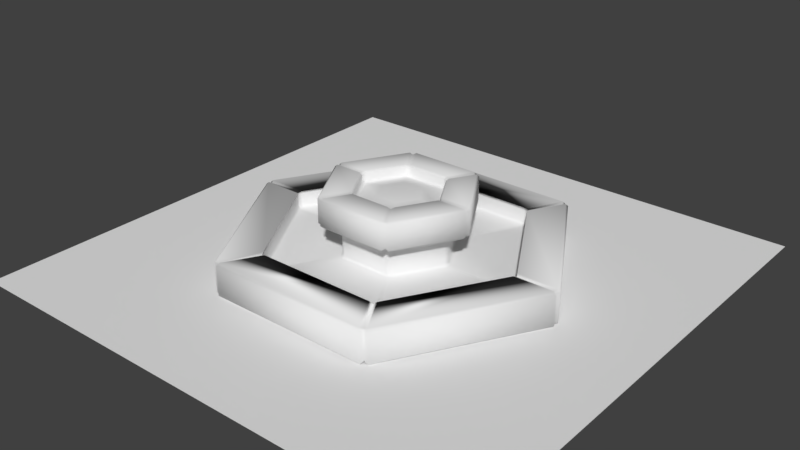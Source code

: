 # Source: school.blend  (saved by Blender 2.78.0; exported with 4.5.12 LTS)
import bpy
from mathutils import Matrix  # noqa: F401  (used for matrix-valued properties, if any)

bpy.ops.wm.read_factory_settings(use_empty=True)
scene = bpy.context.scene
scene.name = 'Scene'

# ---- collections
col_collection_1 = bpy.data.collections.new('Collection 1'); scene.collection.children.link(col_collection_1)

# ---- materials (node trees are filled in below, after node groups)
mat_fountain = bpy.data.materials.new('fountain')
mat_fountain.alpha_threshold = 0.0
mat_fountain.use_transparent_shadow = False
mat_fountain.roughness = 0.5

# ---- material node trees

# ---- world
world_world = bpy.data.worlds.new('World'); scene.world = world_world
world_world.color = (0.05088, 0.05088, 0.05088)
world_world.use_sun_shadow = False
world_world.sun_shadow_jitter_overblur = 0.0
world_world.cycles.sampling_method = 'MANUAL'

# ---- meshes
me_plane = bpy.data.meshes.new('Plane')
me_plane.from_pydata([(-1.0, -1.0, 0.0), (1.0, -1.0, 0.0), (-1.0, 1.0, 0.0), (1.0, 1.0, 0.0)], [], [(0, 1, 3, 2)])
me_plane.use_remesh_preserve_volume = False
me_plane.use_remesh_preserve_attributes = False
me_plane.use_mirror_vertex_groups = False
me_plane.update()
me_cylinder = bpy.data.meshes.new('Cylinder')
me_cylinder.from_pydata([(0.3327, 0.1921, 0.9764), (2.061e-07, 0.3842, 0.9764), (0.3327, -0.1921, 0.9764), (3.564e-08, -0.3842, 0.9764), (-0.3327, -0.1921, 0.9764), (-0.3327, 0.1921, 0.9764), (7.674e-08, 0.9547, 0.6288), (2.14e-08, 2.245, 0.28), (1.673e-07, 0.7763, 1.043), (1.639e-07, 0.8178, 1.079), (1.17e-07, 1.254, 1.079), (1.136e-07, 1.296, 1.043), (1.17e-07, 1.296, 0.6648), (1.136e-07, 1.254, 0.6288), (7.078e-08, 0.9437, 0.04), (6.706e-08, 0.9899, 0.001582), (2.475e-08, 2.204, 0.002091), (2.14e-08, 2.246, 0.046), (2.14e-08, 2.246, 0.244), (2.475e-08, 2.246, 0.28), (1.283e-09, 2.884, 0.28), (1.283e-09, 2.925, 0.244), (1.283e-09, 2.925, -0.224), (-2.07e-09, 2.884, -0.26), (1.74e-07, 0.7763, 0.9348), (-0.8268, 0.4773, 0.6288), (-1.944, 1.123, 0.28), (-0.7083, 0.4089, 1.079), (-0.6723, 0.3881, 1.043), (-1.122, 0.6479, 1.043), (-1.086, 0.6271, 1.079), (-1.086, 0.6271, 0.6288), (-1.122, 0.6479, 0.6648), (-0.8573, 0.4949, 0.001582), (-0.8173, 0.4719, 0.04), (-1.945, 1.123, 0.046), (-1.909, 1.102, 0.002091), (-1.945, 1.123, 0.28), (-1.945, 1.123, 0.244), (-2.533, 1.463, 0.244), (-2.497, 1.442, 0.28), (-2.497, 1.442, -0.26), (-2.533, 1.463, -0.224), (-0.6723, 0.3881, 0.9348), (-0.8268, -0.4773, 0.6288), (-1.944, -1.123, 0.28), (-0.7083, -0.4089, 1.079), (-0.6723, -0.3881, 1.043), (-1.122, -0.6479, 1.043), (-1.086, -0.6271, 1.079), (-1.086, -0.6271, 0.6288), (-1.122, -0.6479, 0.6648), (-0.8573, -0.4949, 0.001582), (-0.8173, -0.4719, 0.04), (-1.945, -1.123, 0.046), (-1.909, -1.102, 0.002091), (-1.945, -1.123, 0.28), (-1.945, -1.123, 0.244), (-2.533, -1.463, 0.244), (-2.497, -1.442, 0.28), (-2.497, -1.442, -0.26), (-2.533, -1.463, -0.224), (-0.6723, -0.3881, 0.9348), (-8.522e-09, -0.9547, 0.6288), (-1.818e-07, -2.245, 0.28), (3.842e-08, -0.8178, 1.079), (3.842e-08, -0.7763, 1.043), (1.537e-09, -1.296, 1.043), (8.242e-09, -1.254, 1.079), (1.537e-09, -1.254, 0.6288), (4.889e-09, -1.296, 0.6648), (-3.725e-09, -0.9899, 0.001582), (7.451e-09, -0.9437, 0.04), (-1.784e-07, -2.246, 0.046), (-1.683e-07, -2.204, 0.002091), (-1.75e-07, -2.246, 0.28), (-1.75e-07, -2.246, 0.244), (-2.522e-07, -2.925, 0.244), (-2.488e-07, -2.884, 0.28), (-2.387e-07, -2.884, -0.26), (-2.555e-07, -2.925, -0.224), (3.842e-08, -0.7763, 0.9348), (0.8268, -0.4773, 0.6288), (1.944, -1.123, 0.28), (0.7083, -0.4089, 1.079), (0.6723, -0.3881, 1.043), (1.122, -0.6479, 1.043), (1.086, -0.6271, 1.079), (1.086, -0.6271, 0.6288), (1.122, -0.6479, 0.6648), (0.8573, -0.4949, 0.001582), (0.8173, -0.4719, 0.04), (1.945, -1.123, 0.046), (1.909, -1.102, 0.002091), (1.945, -1.123, 0.28), (0.6343, 0.3662, 0.9088), (1.945, -1.123, 0.244), (2.533, -1.463, 0.244), (1.702e-07, 0.7324, 0.9088), (0.6343, -0.3662, 0.9088), (2.497, -1.442, 0.28), (3.564e-08, -0.7324, 0.9088), (2.497, -1.442, -0.26), (-0.6343, -0.3662, 0.9088), (2.533, -1.463, -0.224), (-0.6343, 0.3662, 0.9088), (0.6723, -0.3881, 0.9348), (-0.05694, 2.213, 0.3), (0.05694, 2.213, 0.3), (1.888, 1.156, 0.3), (1.945, 1.057, 0.3), (1.945, -1.057, 0.3), (1.888, -1.156, 0.3), (0.05694, -2.213, 0.3), (-0.05694, -2.213, 0.3), (-1.888, -1.156, 0.3), (-1.945, -1.057, 0.3), (-1.945, 1.057, 0.3), (-1.888, 1.156, 0.3), (0.7896, 0.5198, 0.6), (0.845, 0.4239, 0.6), (-0.05541, 0.9437, 0.6), (0.05541, 0.9437, 0.6), (0.845, -0.4239, 0.6), (0.7896, -0.5198, 0.6), (0.05541, -0.9437, 0.6), (-0.05541, -0.9437, 0.6), (-0.7896, -0.5198, 0.6), (-0.845, -0.4239, 0.6), (-0.845, 0.4239, 0.6), (-0.7896, 0.5198, 0.6), (-0.05388, 2.923, -0.3), (0.05388, 2.923, -0.3), (-0.05388, 2.969, -0.26), (0.05388, 2.969, -0.26), (2.504, 1.508, -0.3), (2.558, 1.415, -0.3), (2.544, 1.531, -0.26), (2.598, 1.438, -0.26), (2.558, -1.415, -0.3), (2.504, -1.508, -0.3), (2.598, -1.438, -0.26), (2.544, -1.531, -0.26), (0.05388, -2.923, -0.3), (-0.05388, -2.923, -0.3), (0.05388, -2.969, -0.26), (-0.05388, -2.969, -0.26), (-2.504, -1.508, -0.3), (-2.558, -1.415, -0.3), (-2.544, -1.531, -0.26), (-2.598, -1.438, -0.26), (-2.558, 1.415, -0.3), (-2.504, 1.508, -0.3), (-2.598, 1.438, -0.26), (-2.544, 1.531, -0.26), (2.504, 1.508, 0.3), (2.558, 1.415, 0.3), (2.598, 1.438, 0.26), (2.544, 1.531, 0.26), (0.05388, 2.969, 0.26), (-0.05388, 2.969, 0.26), (-0.05388, 2.923, 0.3), (0.05388, 2.923, 0.3), (2.558, -1.415, 0.3), (2.504, -1.508, 0.3), (2.544, -1.531, 0.26), (2.598, -1.438, 0.26), (0.05388, -2.923, 0.3), (-0.05388, -2.923, 0.3), (-0.05388, -2.969, 0.26), (0.05388, -2.969, 0.26), (-2.504, -1.508, 0.3), (-2.558, -1.415, 0.3), (-2.598, -1.438, 0.26), (-2.544, -1.531, 0.26), (-2.558, 1.415, 0.3), (-2.504, 1.508, 0.3), (-2.544, 1.531, 0.26), (-2.598, 1.438, 0.26), (1.89, 1.155, 0.26), (1.945, 1.059, 0.26), (1.945, 1.059, 0.3), (1.89, 1.155, 0.3), (0.05541, 2.214, 0.3), (-0.05541, 2.214, 0.3), (-0.05541, 2.214, 0.26), (0.05541, 2.214, 0.26), (1.945, -1.059, 0.26), (1.89, -1.155, 0.26), (1.89, -1.155, 0.3), (1.945, -1.059, 0.3), (0.05541, -2.214, 0.26), (-0.05541, -2.214, 0.26), (-0.05541, -2.214, 0.3), (0.05541, -2.214, 0.3), (-1.89, -1.155, 0.26), (-1.945, -1.059, 0.26), (-1.945, -1.059, 0.3), (-1.89, -1.155, 0.3), (-1.945, 1.059, 0.26), (-1.89, 1.155, 0.26), (-1.89, 1.155, 0.3), (-1.945, 1.059, 0.3), (0.7896, 0.5198, 0.04), (0.845, 0.4239, 0.04), (0.885, 0.447, 0.001582), (0.8296, 0.5429, 0.001582), (0.05541, 0.9899, 0.001582), (-0.05541, 0.9899, 0.001582), (-0.05541, 0.9437, 0.04), (0.05541, 0.9437, 0.04), (0.845, -0.4239, 0.04), (0.7896, -0.5198, 0.04), (0.8296, -0.5429, 0.001582), (0.885, -0.447, 0.001582), (0.05541, -0.9437, 0.04), (-0.05541, -0.9437, 0.04), (-0.05541, -0.9899, 0.001582), (0.05541, -0.9899, 0.001582), (-0.7896, -0.5198, 0.04), (-0.845, -0.4239, 0.04), (-0.885, -0.447, 0.001582), (-0.8296, -0.5429, 0.001582), (-0.845, 0.4239, 0.04), (-0.7896, 0.5198, 0.04), (-0.8296, 0.5429, 0.001582), (-0.885, 0.447, 0.001582), (1.85, 1.132, 0.001582), (1.905, 1.036, 0.001582), (1.945, 1.059, 0.04), (1.89, 1.155, 0.04), (0.05541, 2.214, 0.04), (-0.05541, 2.214, 0.04), (-0.05541, 2.168, 0.001582), (0.05541, 2.168, 0.001582), (1.905, -1.036, 0.001582), (1.85, -1.132, 0.001582), (1.89, -1.155, 0.04), (1.945, -1.059, 0.04), (0.05541, -2.168, 0.001582), (-0.05541, -2.168, 0.001582), (-0.05541, -2.214, 0.04), (0.05541, -2.214, 0.04), (-1.85, -1.132, 0.001582), (-1.905, -1.036, 0.001582), (-1.945, -1.059, 0.04), (-1.89, -1.155, 0.04), (-1.905, 1.036, 0.001582), (-1.85, 1.132, 0.001582), (-1.89, 1.155, 0.04), (-1.945, 1.059, 0.04), (1.118, 0.7094, 0.64), (1.173, 0.6134, 0.64), (1.133, 0.5903, 0.6), (1.078, 0.6863, 0.6), (0.05541, 1.277, 0.6), (-0.05541, 1.277, 0.6), (-0.05541, 1.323, 0.64), (0.05541, 1.323, 0.64), (1.173, -0.6134, 0.64), (1.118, -0.7094, 0.64), (1.078, -0.6863, 0.6), (1.133, -0.5903, 0.6), (0.05541, -1.323, 0.64), (-0.05541, -1.323, 0.64), (-0.05541, -1.277, 0.6), (0.05541, -1.277, 0.6), (-1.118, -0.7094, 0.64), (-1.173, -0.6134, 0.64), (-1.133, -0.5903, 0.6), (-1.078, -0.6863, 0.6), (-1.173, 0.6134, 0.64), (-1.118, 0.7094, 0.64), (-1.078, 0.6863, 0.6), (-1.133, 0.5903, 0.6), (0.6179, 0.4207, 1.06), (0.6733, 0.3248, 1.06), (0.7133, 0.3479, 1.1), (0.6579, 0.4438, 1.1), (0.05541, 0.7917, 1.1), (-0.05541, 0.7917, 1.1), (-0.05541, 0.7455, 1.06), (0.05541, 0.7455, 1.06), (0.6733, -0.3248, 1.06), (0.6179, -0.4207, 1.06), (0.6579, -0.4438, 1.1), (0.7133, -0.3479, 1.1), (0.05541, -0.7455, 1.06), (-0.05541, -0.7455, 1.06), (-0.05541, -0.7917, 1.1), (0.05541, -0.7917, 1.1), (-0.6179, -0.4207, 1.06), (-0.6733, -0.3248, 1.06), (-0.7133, -0.3479, 1.1), (-0.6579, -0.4438, 1.1), (-0.6733, 0.3248, 1.06), (-0.6179, 0.4207, 1.06), (-0.6579, 0.4438, 1.1), (-0.7133, 0.3479, 1.1), (1.078, 0.6863, 1.1), (1.133, 0.5903, 1.1), (1.173, 0.6134, 1.06), (1.118, 0.7094, 1.06), (0.05541, 1.323, 1.06), (-0.05541, 1.323, 1.06), (-0.05541, 1.277, 1.1), (0.05541, 1.277, 1.1), (1.133, -0.5903, 1.1), (1.078, -0.6863, 1.1), (1.118, -0.7094, 1.06), (1.173, -0.6134, 1.06), (0.05541, -1.277, 1.1), (-0.05541, -1.277, 1.1), (-0.05541, -1.323, 1.06), (0.05541, -1.323, 1.06), (-1.078, -0.6863, 1.1), (-1.133, -0.5903, 1.1), (-1.173, -0.6134, 1.06), (-1.118, -0.7094, 1.06), (-1.133, 0.5903, 1.1), (-1.078, 0.6863, 1.1), (-1.118, 0.7094, 1.06), (-1.173, 0.6134, 1.06), (0.6733, 0.3248, 0.94), (0.6179, 0.4207, 0.94), (0.6343, 0.3662, 0.9088), (0.05541, 0.7455, 0.94), (-0.05541, 0.7455, 0.94), (1.702e-07, 0.7324, 0.9088), (0.6179, -0.4207, 0.94), (0.6733, -0.3248, 0.94), (0.6343, -0.3662, 0.9088), (-0.05541, -0.7455, 0.94), (0.05541, -0.7455, 0.94), (3.564e-08, -0.7324, 0.9088), (-0.6733, -0.3248, 0.94), (-0.6179, -0.4207, 0.94), (-0.6343, -0.3662, 0.9088), (-0.6179, 0.4207, 0.94), (-0.6733, 0.3248, 0.94), (-0.6343, 0.3662, 0.9088), (0.6723, 0.3881, 0.9348), (2.533, 1.463, -0.224), (2.497, 1.442, -0.26), (2.497, 1.442, 0.28), (2.533, 1.463, 0.244), (1.945, 1.123, 0.244), (1.945, 1.123, 0.28), (1.909, 1.102, 0.002091), (1.945, 1.123, 0.046), (0.8173, 0.4719, 0.04), (0.8573, 0.4949, 0.001582), (1.122, 0.6479, 0.6648), (1.086, 0.6271, 0.6288), (1.086, 0.6271, 1.079), (1.122, 0.6479, 1.043), (0.6723, 0.3881, 1.043), (0.7083, 0.4089, 1.079), (1.944, 1.123, 0.28), (0.8268, 0.4773, 0.6288)], [], [(134, 159, 158, 137), (146, 149, 147, 144), (150, 153, 151, 148), (158, 159, 162, 155), (114, 115, 171, 168), (107, 118, 201, 184), (142, 145, 143, 140), (138, 141, 139, 136), (111, 110, 181, 190), (109, 108, 183, 182), (115, 114, 193, 198), (117, 116, 197, 202), (190, 181, 180, 187), (113, 112, 189, 194), (123, 120, 253, 262), (202, 197, 196, 199), (110, 111, 163, 156), (206, 207, 210, 203), (198, 193, 192, 195), (184, 201, 200, 185), (226, 221, 220, 223), (116, 117, 175, 172), (112, 113, 167, 164), (118, 107, 161, 176), (119, 122, 255, 254), (194, 189, 188, 191), (203, 210, 122, 119), (208, 225, 224, 209), (125, 124, 261, 266), (127, 126, 265, 270), (129, 128, 269, 274), (222, 217, 216, 219), (211, 204, 120, 123), (207, 206, 227, 234), (218, 213, 212, 215), (230, 231, 234, 227), (215, 212, 124, 125), (262, 253, 252, 259), (121, 130, 273, 256), (278, 279, 282, 275), (270, 265, 264, 267), (256, 273, 272, 257), (219, 216, 126, 127), (274, 269, 268, 271), (281, 296, 338, 327), (209, 224, 130, 121), (134, 137, 135, 132), (266, 261, 260, 263), (286, 277, 276, 283), (223, 220, 128, 129), (277, 286, 307, 300), (280, 297, 296, 281), (285, 290, 311, 308), (289, 294, 315, 312), (293, 298, 319, 316), (294, 289, 288, 291), (0, 1, 5, 4, 3, 2), (302, 303, 306, 299), (290, 285, 284, 287), (1, 0, 95, 98), (298, 293, 292, 295), (279, 278, 299, 306), (0, 2, 99, 95), (5, 1, 98, 105), (3, 4, 103, 101), (4, 5, 105, 103), (2, 3, 101, 99), (329, 284, 85, 106), (166, 157, 156, 163), (138, 157, 166, 141), (160, 177, 176, 161), (142, 165, 170, 145), (174, 169, 168, 171), (146, 169, 174, 149), (178, 173, 172, 175), (150, 173, 178, 153), (182, 183, 186, 179), (154, 177, 160, 133), (170, 165, 164, 167), (179, 186, 231, 230), (187, 180, 229, 238), (191, 188, 237, 242), (195, 192, 241, 246), (199, 196, 245, 250), (185, 200, 249, 232), (238, 229, 228, 235), (232, 249, 248, 233), (246, 241, 240, 243), (250, 245, 244, 247), (254, 255, 258, 251), (242, 237, 236, 239), (214, 205, 204, 211), (205, 214, 235, 228), (213, 218, 239, 236), (217, 222, 243, 240), (221, 226, 247, 244), (225, 208, 233, 248), (251, 258, 303, 302), (259, 252, 301, 310), (263, 260, 309, 314), (267, 264, 313, 318), (271, 268, 317, 322), (257, 272, 321, 304), (310, 301, 300, 307), (304, 321, 320, 305), (318, 313, 312, 315), (322, 317, 316, 319), (331, 330, 323, 325, 95, 99), (314, 309, 308, 311), (275, 282, 326, 324), (283, 276, 323, 330), (287, 284, 329, 333), (291, 288, 332, 336), (295, 292, 335, 339), (297, 280, 305, 320), (328, 327, 338, 340, 105, 98), (325, 324, 326, 328, 98, 95), (337, 336, 332, 334, 101, 103), (340, 339, 335, 337, 103, 105), (285, 308, 87, 84), (334, 333, 329, 331, 99, 101), (154, 133, 131, 152), (323, 341, 324, 325), (326, 24, 327, 328), (329, 106, 330, 331), (332, 81, 333, 334), (335, 62, 336, 337), (338, 43, 339, 340), (23, 22, 134, 132), (342, 343, 135, 137), (344, 345, 158, 155), (21, 20, 162, 159), (104, 102, 139, 141), (100, 97, 166, 163), (80, 79, 143, 145), (78, 77, 170, 167), (61, 60, 147, 149), (59, 58, 174, 171), (42, 41, 151, 153), (40, 39, 178, 175), (346, 347, 182, 179), (19, 18, 186, 183), (96, 94, 190, 187), (76, 75, 194, 191), (57, 56, 198, 195), (38, 37, 202, 199), (348, 349, 230, 227), (17, 16, 234, 231), (93, 92, 238, 235), (74, 73, 242, 239), (55, 54, 246, 243), (36, 35, 250, 247), (350, 351, 206, 203), (15, 14, 210, 207), (91, 90, 214, 211), (72, 71, 218, 215), (53, 52, 222, 219), (34, 33, 226, 223), (352, 353, 254, 251), (13, 12, 258, 255), (89, 88, 262, 259), (70, 69, 266, 263), (51, 50, 270, 267), (32, 31, 274, 271), (354, 355, 302, 299), (11, 10, 306, 303), (87, 86, 310, 307), (68, 67, 314, 311), (49, 48, 318, 315), (30, 29, 322, 319), (356, 357, 278, 275), (9, 8, 282, 279), (85, 84, 286, 283), (66, 65, 290, 287), (47, 46, 294, 291), (28, 27, 298, 295), (22, 21, 159, 134), (345, 342, 137, 158), (42, 39, 177, 154), (97, 104, 141, 166), (77, 80, 145, 170), (58, 61, 149, 174), (20, 7, 108, 162), (358, 344, 155, 109), (83, 100, 163, 111), (40, 26, 118, 176), (64, 78, 167, 113), (45, 59, 171, 115), (349, 346, 179, 230), (18, 17, 231, 186), (94, 83, 111, 190), (358, 347, 181, 110), (7, 19, 183, 108), (92, 96, 187, 238), (38, 35, 249, 200), (26, 37, 201, 118), (75, 64, 113, 194), (73, 76, 191, 242), (56, 45, 115, 198), (54, 57, 195, 246), (359, 350, 203, 119), (14, 6, 122, 210), (348, 351, 205, 228), (90, 93, 235, 214), (16, 15, 207, 234), (82, 91, 211, 123), (34, 25, 130, 224), (36, 33, 225, 248), (71, 74, 239, 218), (63, 72, 215, 125), (52, 55, 243, 222), (44, 53, 219, 127), (355, 352, 251, 302), (12, 11, 303, 258), (88, 82, 123, 262), (359, 353, 253, 120), (6, 13, 255, 122), (86, 89, 259, 310), (32, 29, 321, 272), (25, 31, 273, 130), (69, 63, 125, 266), (67, 70, 263, 314), (50, 44, 127, 270), (48, 51, 267, 318), (341, 356, 275, 324), (8, 24, 326, 282), (354, 357, 277, 300), (84, 87, 307, 286), (10, 9, 279, 306), (106, 85, 283, 330), (28, 43, 338, 296), (30, 27, 297, 320), (65, 68, 311, 290), (81, 66, 287, 333), (46, 49, 315, 294), (62, 47, 291, 336), (108, 109, 155, 162), (309, 260, 89, 86), (261, 124, 82, 88), (124, 212, 91, 82), (213, 236, 93, 90), (237, 188, 96, 92), (189, 112, 83, 94), (112, 164, 100, 83), (165, 142, 104, 97), (284, 285, 84, 85), (308, 309, 86, 87), (260, 261, 88, 89), (212, 213, 90, 91), (236, 237, 92, 93), (188, 189, 94, 96), (164, 165, 97, 100), (142, 140, 102, 104), (332, 288, 66, 81), (289, 312, 68, 65), (313, 264, 70, 67), (265, 126, 63, 69), (126, 216, 72, 63), (217, 240, 74, 71), (241, 192, 76, 73), (193, 114, 64, 75), (114, 168, 78, 64), (169, 146, 80, 77), (288, 289, 65, 66), (312, 313, 67, 68), (264, 265, 69, 70), (216, 217, 71, 72), (240, 241, 73, 74), (192, 193, 75, 76), (168, 169, 77, 78), (146, 144, 79, 80), (335, 292, 47, 62), (293, 316, 49, 46), (317, 268, 51, 48), (269, 128, 44, 50), (128, 220, 53, 44), (221, 244, 55, 52), (245, 196, 57, 54), (197, 116, 45, 56), (116, 172, 59, 45), (173, 150, 61, 58), (292, 293, 46, 47), (316, 317, 48, 49), (268, 269, 50, 51), (220, 221, 52, 53), (244, 245, 54, 55), (196, 197, 56, 57), (172, 173, 58, 59), (150, 148, 60, 61), (319, 298, 27, 30), (295, 339, 43, 28), (129, 274, 31, 25), (271, 322, 29, 32), (247, 226, 33, 36), (223, 129, 25, 34), (117, 202, 37, 26), (199, 250, 35, 38), (175, 117, 26, 40), (153, 178, 39, 42), (296, 297, 27, 28), (320, 321, 29, 30), (272, 273, 31, 32), (224, 225, 33, 34), (248, 249, 35, 36), (200, 201, 37, 38), (176, 177, 39, 40), (154, 152, 41, 42), (305, 280, 9, 10), (281, 327, 24, 8), (121, 256, 13, 6), (257, 304, 11, 12), (233, 208, 15, 16), (209, 121, 6, 14), (107, 184, 19, 7), (185, 232, 17, 18), (161, 107, 7, 20), (133, 160, 21, 22), (280, 281, 8, 9), (304, 305, 10, 11), (256, 257, 12, 13), (208, 209, 14, 15), (232, 233, 16, 17), (184, 185, 18, 19), (160, 161, 20, 21), (131, 133, 22, 23), (299, 278, 357, 354), (323, 276, 356, 341), (119, 254, 353, 359), (301, 252, 352, 355), (227, 206, 351, 348), (120, 204, 350, 359), (109, 182, 347, 358), (229, 180, 346, 349), (110, 156, 344, 358), (157, 138, 342, 345), (276, 277, 357, 356), (300, 301, 355, 354), (252, 253, 353, 352), (204, 205, 351, 350), (228, 229, 349, 348), (180, 181, 347, 346), (156, 157, 345, 344), (138, 136, 343, 342)])
me_cylinder.polygons.foreach_set('use_smooth', [True] * 343)
_uv = me_cylinder.uv_layers.new(name='UVMap')
_uv.uv.foreach_set('vector', [0.8669, 0.1412, 0.8669, 0.2596, 0.7511, 0.2596, 0.7511, 0.1412, 0.5044, 0.1412, 0.3885, 0.1412, 0.3895, 0.1321, 0.5034, 0.1321, 0.3835, 0.1412, 0.2677, 0.1412, 0.2686, 0.1321, 0.3826, 0.1321, 0.7511, 0.2596, 0.8669, 0.2596, 0.8669, 0.2744, 0.7511, 0.2744, 0.5033, 0.3612, 0.3896, 0.3612, 0.3886, 0.2744, 0.5043, 0.2744, 0.1479, 0.4479, 0.2617, 0.3638, 0.2618, 0.3638, 0.1478, 0.448, 0.6252, 0.1412, 0.5094, 0.1412, 0.5103, 0.1321, 0.6243, 0.1321, 0.7461, 0.1412, 0.6302, 0.1412, 0.6312, 0.1321, 0.7451, 0.1321, 0.6313, 0.4479, 0.745, 0.3638, 0.7451, 0.3638, 0.6312, 0.448, 0.7521, 0.4479, 0.8659, 0.3638, 0.866, 0.3638, 0.752, 0.448, 0.3896, 0.4479, 0.5033, 0.3638, 0.5034, 0.3638, 0.3895, 0.448, 0.2687, 0.4479, 0.3825, 0.3638, 0.3826, 0.3638, 0.2686, 0.448, 0.6312, 0.448, 0.7451, 0.3638, 0.7451, 0.4527, 0.6312, 0.4527, 0.5104, 0.4479, 0.6242, 0.3638, 0.6243, 0.3638, 0.5103, 0.448, 0.4102, 0.5824, 0.4504, 0.5824, 0.4512, 0.616, 0.4095, 0.616, 0.2686, 0.448, 0.3826, 0.3638, 0.3826, 0.4527, 0.2686, 0.4527, 0.745, 0.3612, 0.6313, 0.3612, 0.6303, 0.2744, 0.746, 0.2744, 0.7275, 0.5928, 0.7623, 0.6531, 0.7587, 0.6531, 0.7257, 0.5959, 0.3895, 0.448, 0.5034, 0.3638, 0.5034, 0.4527, 0.3895, 0.4527, 0.1478, 0.448, 0.2618, 0.3638, 0.2618, 0.4527, 0.1478, 0.4527, 0.72, 0.7264, 0.6503, 0.7264, 0.6521, 0.7233, 0.7182, 0.7233, 0.3825, 0.3612, 0.2687, 0.3612, 0.2677, 0.2744, 0.3835, 0.2744, 0.6242, 0.3612, 0.5104, 0.3612, 0.5094, 0.2744, 0.6252, 0.2744, 0.2617, 0.3612, 0.1479, 0.3612, 0.1469, 0.2744, 0.2627, 0.2744, 0.4565, 0.5824, 0.4967, 0.5824, 0.4975, 0.616, 0.4557, 0.616, 0.5103, 0.448, 0.6243, 0.3638, 0.6243, 0.4527, 0.5103, 0.4527, 0.4565, 0.5047, 0.4967, 0.5047, 0.4967, 0.5824, 0.4565, 0.5824, 0.7623, 0.6618, 0.7275, 0.7221, 0.7257, 0.719, 0.7587, 0.6618, 0.364, 0.5824, 0.4042, 0.5824, 0.4049, 0.616, 0.3632, 0.616, 0.3177, 0.5824, 0.3579, 0.5824, 0.3587, 0.616, 0.3169, 0.616, 0.2714, 0.5824, 0.3116, 0.5824, 0.3124, 0.616, 0.2707, 0.616, 0.6428, 0.7221, 0.608, 0.6618, 0.6116, 0.6618, 0.6446, 0.719, 0.4102, 0.5047, 0.4504, 0.5047, 0.4504, 0.5824, 0.4102, 0.5824, 0.7623, 0.6531, 0.7275, 0.5928, 0.7733, 0.5133, 0.8541, 0.6531, 0.608, 0.6531, 0.6428, 0.5928, 0.6446, 0.5959, 0.6116, 0.6531, 0.752, 0.4647, 0.866, 0.4647, 0.8647, 0.4669, 0.7532, 0.4669, 0.364, 0.5047, 0.4042, 0.5047, 0.4042, 0.5824, 0.364, 0.5824, 0.4095, 0.616, 0.4512, 0.616, 0.4513, 0.6263, 0.4094, 0.6263, 0.2252, 0.5824, 0.2654, 0.5824, 0.2661, 0.616, 0.2244, 0.616, 0.4571, 0.7479, 0.4962, 0.7479, 0.4959, 0.7635, 0.4573, 0.7635, 0.3169, 0.616, 0.3587, 0.616, 0.3588, 0.6263, 0.3169, 0.6263, 0.2244, 0.616, 0.2661, 0.616, 0.2662, 0.6263, 0.2243, 0.6263, 0.3177, 0.5047, 0.3579, 0.5047, 0.3579, 0.5824, 0.3177, 0.5824, 0.2707, 0.616, 0.3124, 0.616, 0.3125, 0.6263, 0.2706, 0.6263, 0.2259, 0.7635, 0.2646, 0.7635, 0.2646, 0.7949, 0.2259, 0.7949, 0.2252, 0.5047, 0.2654, 0.5047, 0.2654, 0.5824, 0.2252, 0.5824, 0.8669, 0.1412, 0.7511, 0.1412, 0.752, 0.1321, 0.866, 0.1321, 0.3632, 0.616, 0.4049, 0.616, 0.405, 0.6263, 0.3631, 0.6263, 0.4108, 0.7479, 0.4499, 0.7479, 0.4497, 0.7635, 0.411, 0.7635, 0.2714, 0.5047, 0.3116, 0.5047, 0.3116, 0.5824, 0.2714, 0.5824, 0.4499, 0.7479, 0.4108, 0.7479, 0.4095, 0.6951, 0.4512, 0.6951, 0.2257, 0.7479, 0.2648, 0.7479, 0.2646, 0.7635, 0.2259, 0.7635, 0.4036, 0.7479, 0.3645, 0.7479, 0.3632, 0.6951, 0.4049, 0.6951, 0.3573, 0.7479, 0.3183, 0.7479, 0.3169, 0.6951, 0.3587, 0.6951, 0.3111, 0.7479, 0.272, 0.7479, 0.2707, 0.6951, 0.3124, 0.6951, 0.3183, 0.7479, 0.3573, 0.7479, 0.3571, 0.7635, 0.3185, 0.7635, 0.7, 0.6314, 0.7148, 0.6572, 0.6998, 0.683, 0.67, 0.6829, 0.6552, 0.657, 0.6702, 0.6313, 0.4557, 0.6846, 0.4976, 0.6846, 0.4975, 0.6951, 0.4557, 0.6951, 0.3645, 0.7479, 0.4036, 0.7479, 0.4034, 0.7635, 0.3647, 0.7635, 0.7148, 0.6572, 0.7, 0.6314, 0.7138, 0.6073, 0.7425, 0.6571, 0.272, 0.7479, 0.3111, 0.7479, 0.3109, 0.7635, 0.2722, 0.7635, 0.4962, 0.7479, 0.4571, 0.7479, 0.4557, 0.6951, 0.4975, 0.6951, 0.7, 0.6314, 0.6702, 0.6313, 0.6562, 0.6073, 0.7138, 0.6073, 0.6998, 0.683, 0.7148, 0.6572, 0.7425, 0.6571, 0.7137, 0.707, 0.6552, 0.657, 0.67, 0.6829, 0.6562, 0.7069, 0.6274, 0.6571, 0.67, 0.6829, 0.6998, 0.683, 0.7137, 0.707, 0.6562, 0.7069, 0.6702, 0.6313, 0.6552, 0.657, 0.6274, 0.6571, 0.6562, 0.6073, 0.4034, 0.7949, 0.4034, 0.7635, 0.4072, 0.7635, 0.4072, 0.7949, 0.6302, 0.2596, 0.7461, 0.2596, 0.746, 0.2744, 0.6303, 0.2744, 0.7461, 0.1412, 0.7461, 0.2596, 0.6302, 0.2596, 0.6302, 0.1412, 0.1469, 0.2596, 0.2627, 0.2596, 0.2627, 0.2744, 0.1469, 0.2744, 0.6252, 0.1412, 0.6252, 0.2596, 0.5094, 0.2596, 0.5094, 0.1412, 0.3885, 0.2596, 0.5044, 0.2596, 0.5043, 0.2744, 0.3886, 0.2744, 0.5044, 0.1412, 0.5044, 0.2596, 0.3885, 0.2596, 0.3885, 0.1412, 0.2677, 0.2596, 0.3835, 0.2596, 0.3835, 0.2744, 0.2677, 0.2744, 0.3835, 0.1412, 0.3835, 0.2596, 0.2677, 0.2596, 0.2677, 0.1412, 0.752, 0.448, 0.866, 0.3638, 0.866, 0.4527, 0.752, 0.4527, 0.2627, 0.1412, 0.2627, 0.2596, 0.1469, 0.2596, 0.1469, 0.1412, 0.5094, 0.2596, 0.6252, 0.2596, 0.6252, 0.2744, 0.5094, 0.2744, 0.752, 0.4527, 0.866, 0.4527, 0.866, 0.4647, 0.752, 0.4647, 0.6312, 0.4527, 0.7451, 0.4527, 0.7451, 0.4647, 0.6312, 0.4647, 0.5103, 0.4527, 0.6243, 0.4527, 0.6243, 0.4647, 0.5103, 0.4647, 0.3895, 0.4527, 0.5034, 0.4527, 0.5034, 0.4647, 0.3895, 0.4647, 0.2686, 0.4527, 0.3826, 0.4527, 0.3826, 0.4647, 0.2686, 0.4647, 0.1478, 0.4527, 0.2618, 0.4527, 0.2618, 0.4647, 0.1478, 0.4647, 0.6312, 0.4647, 0.7451, 0.4647, 0.7439, 0.4669, 0.6324, 0.4669, 0.1478, 0.4647, 0.2618, 0.4647, 0.2605, 0.4669, 0.149, 0.4669, 0.3895, 0.4647, 0.5034, 0.4647, 0.5022, 0.4669, 0.3907, 0.4669, 0.2686, 0.4647, 0.3826, 0.4647, 0.3814, 0.4669, 0.2699, 0.4669, 0.4557, 0.616, 0.4975, 0.616, 0.4976, 0.6263, 0.4557, 0.6263, 0.5103, 0.4647, 0.6243, 0.4647, 0.623, 0.4669, 0.5116, 0.4669, 0.6503, 0.5885, 0.72, 0.5885, 0.7182, 0.5916, 0.6521, 0.5916, 0.72, 0.5885, 0.6503, 0.5885, 0.6044, 0.509, 0.7659, 0.509, 0.6428, 0.5928, 0.608, 0.6531, 0.5162, 0.6531, 0.597, 0.5133, 0.608, 0.6618, 0.6428, 0.7221, 0.597, 0.8016, 0.5162, 0.6618, 0.6503, 0.7264, 0.72, 0.7264, 0.7659, 0.8059, 0.6044, 0.8059, 0.7275, 0.7221, 0.7623, 0.6618, 0.8541, 0.6618, 0.7733, 0.8016, 0.4557, 0.6263, 0.4976, 0.6263, 0.4976, 0.6846, 0.4557, 0.6846, 0.4094, 0.6263, 0.4513, 0.6263, 0.4513, 0.6846, 0.4094, 0.6846, 0.3631, 0.6263, 0.405, 0.6263, 0.405, 0.6846, 0.3631, 0.6846, 0.3169, 0.6263, 0.3588, 0.6263, 0.3588, 0.6846, 0.3169, 0.6846, 0.2706, 0.6263, 0.3125, 0.6263, 0.3125, 0.6846, 0.2706, 0.6846, 0.2243, 0.6263, 0.2662, 0.6263, 0.2662, 0.6846, 0.2243, 0.6846, 0.4094, 0.6846, 0.4513, 0.6846, 0.4512, 0.6951, 0.4095, 0.6951, 0.2243, 0.6846, 0.2662, 0.6846, 0.2661, 0.6951, 0.2244, 0.6951, 0.3169, 0.6846, 0.3588, 0.6846, 0.3587, 0.6951, 0.3169, 0.6951, 0.2706, 0.6846, 0.3125, 0.6846, 0.3124, 0.6951, 0.2707, 0.6951, 0.4085, 0.8054, 0.411, 0.7949, 0.4497, 0.7949, 0.4521, 0.8054, 0.4521, 0.8054, 0.4085, 0.8054, 0.3631, 0.6846, 0.405, 0.6846, 0.4049, 0.6951, 0.3632, 0.6951, 0.4573, 0.7635, 0.4959, 0.7635, 0.4959, 0.7949, 0.4573, 0.7949, 0.411, 0.7635, 0.4497, 0.7635, 0.4497, 0.7949, 0.411, 0.7949, 0.3647, 0.7635, 0.4034, 0.7635, 0.4034, 0.7949, 0.3647, 0.7949, 0.3185, 0.7635, 0.3571, 0.7635, 0.3571, 0.7949, 0.3185, 0.7949, 0.2722, 0.7635, 0.3109, 0.7635, 0.3109, 0.7949, 0.2722, 0.7949, 0.2648, 0.7479, 0.2257, 0.7479, 0.2244, 0.6951, 0.2661, 0.6951, 0.2235, 0.8054, 0.2259, 0.7949, 0.2646, 0.7949, 0.2671, 0.8054, 0.2671, 0.8054, 0.2235, 0.8054, 0.4548, 0.8054, 0.4573, 0.7949, 0.4959, 0.7949, 0.4984, 0.8054, 0.4984, 0.8054, 0.4548, 0.8054, 0.316, 0.8054, 0.3185, 0.7949, 0.3571, 0.7949, 0.3596, 0.8054, 0.3596, 0.8054, 0.316, 0.8054, 0.2697, 0.8054, 0.2722, 0.7949, 0.3109, 0.7949, 0.3133, 0.8054, 0.3133, 0.8054, 0.2697, 0.8054, 0.4036, 0.7479, 0.4049, 0.6951, 0.4072, 0.6951, 0.4072, 0.7479, 0.3623, 0.8054, 0.3647, 0.7949, 0.4034, 0.7949, 0.4059, 0.8054, 0.4059, 0.8054, 0.3623, 0.8054, 0.2627, 0.1412, 0.1469, 0.1412, 0.1478, 0.1321, 0.2618, 0.1321, 0.4497, 0.7949, 0.4525, 0.7949, 0.4554, 0.7949, 0.4548, 0.8054, 0.4959, 0.7949, 0.4978, 0.7949, 0.4997, 0.7949, 0.4984, 0.7949, 0.4034, 0.7949, 0.4063, 0.7949, 0.4091, 0.7949, 0.4085, 0.8054, 0.3571, 0.7949, 0.36, 0.7949, 0.3628, 0.7949, 0.3623, 0.8054, 0.3109, 0.7949, 0.3137, 0.7949, 0.3166, 0.7949, 0.316, 0.8054, 0.2646, 0.7949, 0.2675, 0.7949, 0.2703, 0.7949, 0.2697, 0.8054, 0.1465, 0.1321, 0.1458, 0.1394, 0.1447, 0.1377, 0.1453, 0.1321, 0.7486, 0.1412, 0.7486, 0.1321, 0.752, 0.1321, 0.7511, 0.1412, 0.7486, 0.2744, 0.7486, 0.2596, 0.7511, 0.2596, 0.7511, 0.2744, 0.1456, 0.2624, 0.1456, 0.2744, 0.1444, 0.2744, 0.1444, 0.2653, 0.6277, 0.1412, 0.6277, 0.1321, 0.6312, 0.1321, 0.6302, 0.1412, 0.6277, 0.2744, 0.6277, 0.2596, 0.6302, 0.2596, 0.6303, 0.2744, 0.5069, 0.1412, 0.5069, 0.1321, 0.5103, 0.1321, 0.5094, 0.1412, 0.5069, 0.2744, 0.5069, 0.2596, 0.5094, 0.2596, 0.5094, 0.2744, 0.386, 0.1412, 0.386, 0.1321, 0.3895, 0.1321, 0.3885, 0.1412, 0.386, 0.2744, 0.386, 0.2596, 0.3885, 0.2596, 0.3886, 0.2744, 0.2652, 0.1412, 0.2652, 0.1321, 0.2686, 0.1321, 0.2677, 0.1412, 0.2652, 0.2744, 0.2652, 0.2596, 0.2677, 0.2596, 0.2677, 0.2744, 0.7468, 0.4527, 0.7468, 0.3625, 0.7486, 0.3612, 0.7486, 0.4527, 0.1461, 0.4492, 0.1461, 0.4527, 0.1444, 0.4527, 0.1444, 0.4505, 0.626, 0.4527, 0.626, 0.3625, 0.6277, 0.3612, 0.6277, 0.4527, 0.5052, 0.4527, 0.5052, 0.3625, 0.5069, 0.3612, 0.5069, 0.4527, 0.3843, 0.4527, 0.3843, 0.3625, 0.386, 0.3612, 0.386, 0.4527, 0.2635, 0.4527, 0.2635, 0.3625, 0.2652, 0.3612, 0.2652, 0.4527, 0.7486, 0.4669, 0.7486, 0.4647, 0.752, 0.4647, 0.7532, 0.4669, 0.1463, 0.4652, 0.1473, 0.4669, 0.1456, 0.4669, 0.1448, 0.4656, 0.6277, 0.4669, 0.6277, 0.4647, 0.6312, 0.4647, 0.6324, 0.4669, 0.5069, 0.4669, 0.5069, 0.4647, 0.5103, 0.4647, 0.5116, 0.4669, 0.386, 0.4669, 0.386, 0.4647, 0.3895, 0.4647, 0.3907, 0.4669, 0.2652, 0.4669, 0.2652, 0.4647, 0.2686, 0.4647, 0.2699, 0.4669, 0.7219, 0.5938, 0.7237, 0.5906, 0.7275, 0.5928, 0.7257, 0.5959, 0.7623, 0.6574, 0.7587, 0.6574, 0.7587, 0.6531, 0.7623, 0.6531, 0.6484, 0.5938, 0.6466, 0.5906, 0.6503, 0.5885, 0.6521, 0.5916, 0.6116, 0.6574, 0.608, 0.6574, 0.608, 0.6531, 0.6116, 0.6531, 0.6484, 0.7211, 0.6466, 0.7242, 0.6428, 0.7221, 0.6446, 0.719, 0.7219, 0.7211, 0.7237, 0.7242, 0.72, 0.7264, 0.7182, 0.7233, 0.4535, 0.6263, 0.4535, 0.616, 0.4557, 0.616, 0.4557, 0.6263, 0.2233, 0.616, 0.2232, 0.6242, 0.2221, 0.6222, 0.2221, 0.616, 0.4072, 0.6263, 0.4072, 0.616, 0.4095, 0.616, 0.4094, 0.6263, 0.3609, 0.6263, 0.3609, 0.616, 0.3632, 0.616, 0.3631, 0.6263, 0.3147, 0.6263, 0.3147, 0.616, 0.3169, 0.616, 0.3169, 0.6263, 0.2684, 0.6263, 0.2684, 0.616, 0.2707, 0.616, 0.2706, 0.6263, 0.4535, 0.6951, 0.4535, 0.6846, 0.4557, 0.6846, 0.4557, 0.6951, 0.2232, 0.6866, 0.2233, 0.6951, 0.2221, 0.6951, 0.2221, 0.6887, 0.4072, 0.6951, 0.4072, 0.6846, 0.4094, 0.6846, 0.4095, 0.6951, 0.3609, 0.6951, 0.3609, 0.6846, 0.3631, 0.6846, 0.3632, 0.6951, 0.3147, 0.6951, 0.3147, 0.6846, 0.3169, 0.6846, 0.3169, 0.6951, 0.2684, 0.6951, 0.2684, 0.6846, 0.2706, 0.6846, 0.2707, 0.6951, 0.4535, 0.7635, 0.4535, 0.7479, 0.4571, 0.7479, 0.4573, 0.7635, 0.2239, 0.751, 0.224, 0.7635, 0.2221, 0.7635, 0.2221, 0.7541, 0.4072, 0.7635, 0.4072, 0.7479, 0.4108, 0.7479, 0.411, 0.7635, 0.3609, 0.7635, 0.3609, 0.7479, 0.3645, 0.7479, 0.3647, 0.7635, 0.3147, 0.7635, 0.3147, 0.7479, 0.3183, 0.7479, 0.3185, 0.7635, 0.2684, 0.7635, 0.2684, 0.7479, 0.272, 0.7479, 0.2722, 0.7635, 0.1456, 0.1412, 0.1456, 0.2596, 0.1444, 0.2596, 0.1444, 0.1412, 0.7486, 0.2596, 0.7486, 0.1412, 0.7511, 0.1412, 0.7511, 0.2596, 0.2652, 0.1412, 0.2652, 0.2596, 0.2627, 0.2596, 0.2627, 0.1412, 0.6277, 0.2596, 0.6277, 0.1412, 0.6302, 0.1412, 0.6302, 0.2596, 0.5069, 0.2596, 0.5069, 0.1412, 0.5094, 0.1412, 0.5094, 0.2596, 0.386, 0.2596, 0.386, 0.1412, 0.3885, 0.1412, 0.3885, 0.2596, 0.1456, 0.2763, 0.1461, 0.3612, 0.1444, 0.3612, 0.1444, 0.2782, 0.7486, 0.3612, 0.7486, 0.2744, 0.7511, 0.2744, 0.7521, 0.3612, 0.6277, 0.3612, 0.6277, 0.2744, 0.6303, 0.2744, 0.6313, 0.3612, 0.2652, 0.2744, 0.2652, 0.3612, 0.2617, 0.3612, 0.2627, 0.2744, 0.5069, 0.3612, 0.5069, 0.2744, 0.5094, 0.2744, 0.5104, 0.3612, 0.386, 0.3612, 0.386, 0.2744, 0.3886, 0.2744, 0.3896, 0.3612, 0.7486, 0.4647, 0.7486, 0.4527, 0.752, 0.4527, 0.752, 0.4647, 0.1461, 0.4527, 0.1461, 0.4647, 0.1444, 0.4647, 0.1444, 0.4527, 0.626, 0.3625, 0.6259, 0.3625, 0.6277, 0.3612, 0.6277, 0.3612, 0.7503, 0.4492, 0.7503, 0.4492, 0.7486, 0.4505, 0.7486, 0.4505, 0.1461, 0.4492, 0.1461, 0.4492, 0.1444, 0.4505, 0.1444, 0.4505, 0.6277, 0.4647, 0.6277, 0.4527, 0.6312, 0.4527, 0.6312, 0.4647, 0.2652, 0.4527, 0.2652, 0.4647, 0.2618, 0.4647, 0.2618, 0.4527, 0.267, 0.4492, 0.2669, 0.4492, 0.2652, 0.4505, 0.2652, 0.4505, 0.5052, 0.3625, 0.5051, 0.3625, 0.5069, 0.3612, 0.5069, 0.3612, 0.5069, 0.4647, 0.5069, 0.4527, 0.5103, 0.4527, 0.5103, 0.4647, 0.3843, 0.3625, 0.3843, 0.3625, 0.386, 0.3612, 0.386, 0.3612, 0.386, 0.4647, 0.386, 0.4527, 0.3895, 0.4527, 0.3895, 0.4647, 0.4535, 0.5824, 0.4535, 0.5047, 0.4565, 0.5047, 0.4565, 0.5824, 0.2237, 0.5047, 0.2237, 0.5824, 0.2221, 0.5824, 0.2221, 0.5047, 0.7696, 0.5112, 0.7237, 0.5906, 0.72, 0.5885, 0.7659, 0.509, 0.6466, 0.5906, 0.6007, 0.5112, 0.6044, 0.509, 0.6503, 0.5885, 0.8541, 0.6574, 0.7623, 0.6574, 0.7623, 0.6531, 0.8541, 0.6531, 0.4072, 0.5824, 0.4072, 0.5047, 0.4102, 0.5047, 0.4102, 0.5824, 0.2684, 0.5047, 0.2684, 0.5824, 0.2654, 0.5824, 0.2654, 0.5047, 0.7696, 0.8037, 0.7237, 0.7242, 0.7275, 0.7221, 0.7733, 0.8016, 0.608, 0.6574, 0.5162, 0.6574, 0.5162, 0.6531, 0.608, 0.6531, 0.3609, 0.5824, 0.3609, 0.5047, 0.364, 0.5047, 0.364, 0.5824, 0.6466, 0.7242, 0.6007, 0.8037, 0.597, 0.8016, 0.6428, 0.7221, 0.3147, 0.5824, 0.3147, 0.5047, 0.3177, 0.5047, 0.3177, 0.5824, 0.4535, 0.6846, 0.4535, 0.6263, 0.4557, 0.6263, 0.4557, 0.6846, 0.2232, 0.6263, 0.2232, 0.6846, 0.2221, 0.6846, 0.2221, 0.6263, 0.4072, 0.616, 0.4072, 0.5824, 0.4102, 0.5824, 0.4095, 0.616, 0.4535, 0.5824, 0.4535, 0.616, 0.4512, 0.616, 0.4504, 0.5824, 0.2237, 0.5824, 0.2233, 0.6144, 0.2221, 0.6128, 0.2221, 0.5824, 0.4072, 0.6846, 0.4072, 0.6263, 0.4094, 0.6263, 0.4094, 0.6846, 0.2684, 0.6263, 0.2684, 0.6846, 0.2662, 0.6846, 0.2662, 0.6263, 0.2684, 0.5824, 0.2684, 0.616, 0.2661, 0.616, 0.2654, 0.5824, 0.3609, 0.616, 0.3609, 0.5824, 0.364, 0.5824, 0.3632, 0.616, 0.3609, 0.6846, 0.3609, 0.6263, 0.3631, 0.6263, 0.3631, 0.6846, 0.3147, 0.616, 0.3147, 0.5824, 0.3177, 0.5824, 0.3169, 0.616, 0.3147, 0.6846, 0.3147, 0.6263, 0.3169, 0.6263, 0.3169, 0.6846, 0.4535, 0.7949, 0.4535, 0.7635, 0.4573, 0.7635, 0.4573, 0.7949, 0.224, 0.7635, 0.224, 0.7949, 0.2221, 0.7949, 0.2221, 0.7635, 0.4535, 0.6951, 0.4535, 0.7479, 0.4499, 0.7479, 0.4512, 0.6951, 0.4072, 0.7479, 0.4072, 0.6951, 0.4095, 0.6951, 0.4108, 0.7479, 0.2233, 0.6969, 0.2239, 0.7479, 0.2221, 0.7479, 0.2221, 0.6986, 0.4072, 0.7949, 0.4072, 0.7635, 0.411, 0.7635, 0.411, 0.7949, 0.2684, 0.7635, 0.2684, 0.7949, 0.2646, 0.7949, 0.2646, 0.7635, 0.2684, 0.6951, 0.2684, 0.7479, 0.2648, 0.7479, 0.2661, 0.6951, 0.3609, 0.7479, 0.3609, 0.6951, 0.3632, 0.6951, 0.3645, 0.7479, 0.3609, 0.7949, 0.3609, 0.7635, 0.3647, 0.7635, 0.3647, 0.7949, 0.3147, 0.7479, 0.3147, 0.6951, 0.3169, 0.6951, 0.3183, 0.7479, 0.3147, 0.7949, 0.3147, 0.7635, 0.3185, 0.7635, 0.3185, 0.7949, 0.8659, 0.3612, 0.7521, 0.3612, 0.7511, 0.2744, 0.8669, 0.2744, 0.405, 0.6846, 0.405, 0.6263, 0.4072, 0.6263, 0.4072, 0.6846, 0.4049, 0.616, 0.4042, 0.5824, 0.4072, 0.5824, 0.4072, 0.616, 0.4042, 0.5824, 0.4042, 0.5047, 0.4072, 0.5047, 0.4072, 0.5824, 0.6428, 0.5928, 0.597, 0.5133, 0.6007, 0.5112, 0.6466, 0.5906, 0.6243, 0.4647, 0.6243, 0.4527, 0.6277, 0.4527, 0.6277, 0.4647, 0.6243, 0.3638, 0.6242, 0.3638, 0.6259, 0.3625, 0.626, 0.3625, 0.6242, 0.3612, 0.6252, 0.2744, 0.6277, 0.2744, 0.6277, 0.3612, 0.6252, 0.2596, 0.6252, 0.1412, 0.6277, 0.1412, 0.6277, 0.2596, 0.4034, 0.7635, 0.4036, 0.7479, 0.4072, 0.7479, 0.4072, 0.7635, 0.4049, 0.6951, 0.405, 0.6846, 0.4072, 0.6846, 0.4072, 0.6951, 0.405, 0.6263, 0.4049, 0.616, 0.4072, 0.616, 0.4072, 0.6263, 0.6446, 0.5959, 0.6428, 0.5928, 0.6466, 0.5906, 0.6484, 0.5938, 0.623, 0.4669, 0.6243, 0.4647, 0.6277, 0.4647, 0.6277, 0.4669, 0.6243, 0.4527, 0.6243, 0.3638, 0.626, 0.3625, 0.626, 0.4527, 0.6252, 0.2744, 0.6252, 0.2596, 0.6277, 0.2596, 0.6277, 0.2744, 0.6252, 0.1412, 0.6243, 0.1321, 0.6277, 0.1321, 0.6277, 0.1412, 0.3571, 0.7949, 0.3571, 0.7635, 0.3609, 0.7635, 0.3609, 0.7949, 0.3573, 0.7479, 0.3587, 0.6951, 0.3609, 0.6951, 0.3609, 0.7479, 0.3588, 0.6846, 0.3588, 0.6263, 0.3609, 0.6263, 0.3609, 0.6846, 0.3587, 0.616, 0.3579, 0.5824, 0.3609, 0.5824, 0.3609, 0.616, 0.3579, 0.5824, 0.3579, 0.5047, 0.3609, 0.5047, 0.3609, 0.5824, 0.608, 0.6618, 0.5162, 0.6618, 0.5162, 0.6574, 0.608, 0.6574, 0.5034, 0.4647, 0.5034, 0.4527, 0.5069, 0.4527, 0.5069, 0.4647, 0.5034, 0.3638, 0.5033, 0.3638, 0.5051, 0.3625, 0.5052, 0.3625, 0.5033, 0.3612, 0.5043, 0.2744, 0.5069, 0.2744, 0.5069, 0.3612, 0.5044, 0.2596, 0.5044, 0.1412, 0.5069, 0.1412, 0.5069, 0.2596, 0.3571, 0.7635, 0.3573, 0.7479, 0.3609, 0.7479, 0.3609, 0.7635, 0.3587, 0.6951, 0.3588, 0.6846, 0.3609, 0.6846, 0.3609, 0.6951, 0.3588, 0.6263, 0.3587, 0.616, 0.3609, 0.616, 0.3609, 0.6263, 0.6116, 0.6618, 0.608, 0.6618, 0.608, 0.6574, 0.6116, 0.6574, 0.5022, 0.4669, 0.5034, 0.4647, 0.5069, 0.4647, 0.5069, 0.4669, 0.5034, 0.4527, 0.5034, 0.3638, 0.5052, 0.3625, 0.5052, 0.4527, 0.5043, 0.2744, 0.5044, 0.2596, 0.5069, 0.2596, 0.5069, 0.2744, 0.5044, 0.1412, 0.5034, 0.1321, 0.5069, 0.1321, 0.5069, 0.1412, 0.3109, 0.7949, 0.3109, 0.7635, 0.3147, 0.7635, 0.3147, 0.7949, 0.3111, 0.7479, 0.3124, 0.6951, 0.3147, 0.6951, 0.3147, 0.7479, 0.3125, 0.6846, 0.3125, 0.6263, 0.3147, 0.6263, 0.3147, 0.6846, 0.3124, 0.616, 0.3116, 0.5824, 0.3147, 0.5824, 0.3147, 0.616, 0.3116, 0.5824, 0.3116, 0.5047, 0.3147, 0.5047, 0.3147, 0.5824, 0.6503, 0.7264, 0.6044, 0.8059, 0.6007, 0.8037, 0.6466, 0.7242, 0.3826, 0.4647, 0.3826, 0.4527, 0.386, 0.4527, 0.386, 0.4647, 0.3826, 0.3638, 0.3825, 0.3638, 0.3843, 0.3625, 0.3843, 0.3625, 0.3825, 0.3612, 0.3835, 0.2744, 0.386, 0.2744, 0.386, 0.3612, 0.3835, 0.2596, 0.3835, 0.1412, 0.386, 0.1412, 0.386, 0.2596, 0.3109, 0.7635, 0.3111, 0.7479, 0.3147, 0.7479, 0.3147, 0.7635, 0.3124, 0.6951, 0.3125, 0.6846, 0.3147, 0.6846, 0.3147, 0.6951, 0.3125, 0.6263, 0.3124, 0.616, 0.3147, 0.616, 0.3147, 0.6263, 0.6521, 0.7233, 0.6503, 0.7264, 0.6466, 0.7242, 0.6484, 0.7211, 0.3814, 0.4669, 0.3826, 0.4647, 0.386, 0.4647, 0.386, 0.4669, 0.3826, 0.4527, 0.3826, 0.3638, 0.3843, 0.3625, 0.3843, 0.4527, 0.3835, 0.2744, 0.3835, 0.2596, 0.386, 0.2596, 0.386, 0.2744, 0.3835, 0.1412, 0.3826, 0.1321, 0.386, 0.1321, 0.386, 0.1412, 0.2707, 0.6951, 0.272, 0.7479, 0.2684, 0.7479, 0.2684, 0.6951, 0.2722, 0.7635, 0.2722, 0.7949, 0.2684, 0.7949, 0.2684, 0.7635, 0.2714, 0.5824, 0.2707, 0.616, 0.2684, 0.616, 0.2684, 0.5824, 0.2706, 0.6263, 0.2706, 0.6846, 0.2684, 0.6846, 0.2684, 0.6263, 0.7659, 0.8059, 0.72, 0.7264, 0.7237, 0.7242, 0.7696, 0.8037, 0.2714, 0.5047, 0.2714, 0.5824, 0.2684, 0.5824, 0.2684, 0.5047, 0.2687, 0.4479, 0.2686, 0.448, 0.2669, 0.4492, 0.267, 0.4492, 0.2686, 0.4527, 0.2686, 0.4647, 0.2652, 0.4647, 0.2652, 0.4527, 0.2677, 0.2744, 0.2687, 0.3612, 0.2652, 0.3612, 0.2652, 0.2744, 0.2677, 0.1412, 0.2677, 0.2596, 0.2652, 0.2596, 0.2652, 0.1412, 0.2646, 0.7635, 0.2648, 0.7479, 0.2684, 0.7479, 0.2684, 0.7635, 0.2661, 0.6951, 0.2662, 0.6846, 0.2684, 0.6846, 0.2684, 0.6951, 0.2662, 0.6263, 0.2661, 0.616, 0.2684, 0.616, 0.2684, 0.6263, 0.7257, 0.719, 0.7275, 0.7221, 0.7237, 0.7242, 0.7219, 0.7211, 0.2605, 0.4669, 0.2618, 0.4647, 0.2652, 0.4647, 0.2652, 0.4669, 0.2618, 0.4527, 0.2618, 0.3638, 0.2635, 0.3625, 0.2635, 0.4527, 0.2627, 0.2744, 0.2627, 0.2596, 0.2652, 0.2596, 0.2652, 0.2744, 0.2627, 0.1412, 0.2618, 0.1321, 0.2652, 0.1321, 0.2652, 0.1412, 0.2244, 0.6951, 0.2257, 0.7479, 0.2239, 0.7479, 0.2233, 0.6969, 0.2259, 0.7635, 0.2259, 0.7949, 0.224, 0.7949, 0.224, 0.7635, 0.2252, 0.5824, 0.2244, 0.616, 0.2233, 0.6144, 0.2237, 0.5824, 0.2243, 0.6263, 0.2243, 0.6846, 0.2232, 0.6846, 0.2232, 0.6263, 0.8541, 0.6618, 0.7623, 0.6618, 0.7623, 0.6574, 0.8541, 0.6574, 0.2252, 0.5047, 0.2252, 0.5824, 0.2237, 0.5824, 0.2237, 0.5047, 0.1479, 0.4479, 0.1478, 0.448, 0.1461, 0.4492, 0.1461, 0.4492, 0.1478, 0.4527, 0.1478, 0.4647, 0.1461, 0.4647, 0.1461, 0.4527, 0.1469, 0.2744, 0.1479, 0.3612, 0.1461, 0.3612, 0.1456, 0.2763, 0.1469, 0.1412, 0.1469, 0.2596, 0.1456, 0.2596, 0.1456, 0.1412, 0.2257, 0.7479, 0.2259, 0.7635, 0.224, 0.7635, 0.2239, 0.751, 0.2243, 0.6846, 0.2244, 0.6951, 0.2233, 0.6951, 0.2232, 0.6866, 0.2244, 0.616, 0.2243, 0.6263, 0.2232, 0.6242, 0.2233, 0.616, 0.7623, 0.6618, 0.7587, 0.6618, 0.7587, 0.6574, 0.7623, 0.6574, 0.1478, 0.4647, 0.149, 0.4669, 0.1473, 0.4669, 0.1463, 0.4652, 0.1478, 0.448, 0.1478, 0.4527, 0.1461, 0.4527, 0.1461, 0.4492, 0.1469, 0.2596, 0.1469, 0.2744, 0.1456, 0.2744, 0.1456, 0.2624, 0.1478, 0.1321, 0.1469, 0.1412, 0.1458, 0.1394, 0.1465, 0.1321, 0.4557, 0.6951, 0.4571, 0.7479, 0.4535, 0.7479, 0.4535, 0.6951, 0.4497, 0.7949, 0.4497, 0.7635, 0.4535, 0.7635, 0.4535, 0.7949, 0.4565, 0.5824, 0.4557, 0.616, 0.4535, 0.616, 0.4535, 0.5824, 0.4513, 0.6846, 0.4513, 0.6263, 0.4535, 0.6263, 0.4535, 0.6846, 0.7733, 0.5133, 0.7275, 0.5928, 0.7237, 0.5906, 0.7696, 0.5112, 0.4504, 0.5824, 0.4504, 0.5047, 0.4535, 0.5047, 0.4535, 0.5824, 0.7521, 0.4479, 0.752, 0.448, 0.7503, 0.4492, 0.7503, 0.4492, 0.7451, 0.4647, 0.7451, 0.4527, 0.7486, 0.4527, 0.7486, 0.4647, 0.745, 0.3612, 0.746, 0.2744, 0.7486, 0.2744, 0.7486, 0.3612, 0.7461, 0.2596, 0.7461, 0.1412, 0.7486, 0.1412, 0.7486, 0.2596, 0.4497, 0.7635, 0.4499, 0.7479, 0.4535, 0.7479, 0.4535, 0.7635, 0.4512, 0.6951, 0.4513, 0.6846, 0.4535, 0.6846, 0.4535, 0.6951, 0.4513, 0.6263, 0.4512, 0.616, 0.4535, 0.616, 0.4535, 0.6263, 0.7182, 0.5916, 0.72, 0.5885, 0.7237, 0.5906, 0.7219, 0.5938, 0.7439, 0.4669, 0.7451, 0.4647, 0.7486, 0.4647, 0.7486, 0.4669, 0.7451, 0.4527, 0.7451, 0.3638, 0.7468, 0.3625, 0.7468, 0.4527, 0.746, 0.2744, 0.7461, 0.2596, 0.7486, 0.2596, 0.7486, 0.2744, 0.7461, 0.1412, 0.7451, 0.1321, 0.7486, 0.1321, 0.7486, 0.1412])
_ca = me_cylinder.color_attributes.new('Col', 'BYTE_COLOR', 'CORNER')
_ca.data.foreach_set('color', [1.0, 1.0, 1.0, 1.0, 1.0, 1.0, 1.0, 1.0, 1.0, 1.0, 1.0, 1.0, 1.0, 1.0, 1.0, 1.0, 1.0, 1.0, 1.0, 1.0, 1.0, 1.0, 1.0, 1.0, 1.0, 1.0, 1.0, 1.0, 1.0, 1.0, 1.0, 1.0, 1.0, 1.0, 1.0, 1.0, 1.0, 1.0, 1.0, 1.0, 1.0, 1.0, 1.0, 1.0, 1.0, 1.0, 1.0, 1.0, 1.0, 1.0, 1.0, 1.0, 1.0, 1.0, 1.0, 1.0, 1.0, 1.0, 1.0, 1.0, 1.0, 1.0, 1.0, 1.0, 1.0, 1.0, 1.0, 1.0, 1.0, 1.0, 1.0, 1.0, 1.0, 1.0, 1.0, 1.0, 1.0, 1.0, 1.0, 1.0, 1.0, 1.0, 1.0, 1.0, 1.0, 1.0, 1.0, 1.0, 1.0, 1.0, 1.0, 1.0, 1.0, 1.0, 1.0, 1.0, 1.0, 1.0, 1.0, 1.0, 1.0, 1.0, 1.0, 1.0, 1.0, 1.0, 1.0, 1.0, 1.0, 1.0, 1.0, 1.0, 1.0, 1.0, 1.0, 1.0, 1.0, 1.0, 1.0, 1.0, 1.0, 1.0, 1.0, 1.0, 1.0, 1.0, 1.0, 1.0, 1.0, 1.0, 1.0, 1.0, 1.0, 1.0, 1.0, 1.0, 1.0, 1.0, 1.0, 1.0, 1.0, 1.0, 1.0, 1.0, 1.0, 1.0, 1.0, 1.0, 1.0, 1.0, 1.0, 1.0, 1.0, 1.0, 1.0, 1.0, 1.0, 1.0, 1.0, 1.0, 1.0, 1.0, 1.0, 1.0, 1.0, 1.0, 1.0, 1.0, 1.0, 1.0, 1.0, 1.0, 1.0, 1.0, 1.0, 1.0, 1.0, 1.0, 1.0, 1.0, 1.0, 1.0, 1.0, 1.0, 1.0, 1.0, 1.0, 1.0, 1.0, 1.0, 1.0, 1.0, 1.0, 1.0, 1.0, 1.0, 1.0, 1.0, 1.0, 1.0, 1.0, 1.0, 1.0, 1.0, 1.0, 1.0, 1.0, 1.0, 1.0, 1.0, 1.0, 1.0, 1.0, 1.0, 1.0, 1.0, 1.0, 1.0, 1.0, 1.0, 1.0, 1.0, 1.0, 1.0, 1.0, 1.0, 1.0, 1.0, 1.0, 1.0, 1.0, 1.0, 1.0, 1.0, 1.0, 1.0, 1.0, 1.0, 1.0, 1.0, 1.0, 1.0, 1.0, 1.0, 1.0, 1.0, 1.0, 1.0, 1.0, 1.0, 1.0, 1.0, 1.0, 1.0, 1.0, 1.0, 1.0, 1.0, 1.0, 1.0, 1.0, 1.0, 1.0, 1.0, 1.0, 1.0, 1.0, 1.0, 1.0, 1.0, 1.0, 1.0, 1.0, 1.0, 1.0, 1.0, 1.0, 1.0, 1.0, 1.0, 1.0, 1.0, 1.0, 1.0, 1.0, 1.0, 1.0, 1.0, 1.0, 1.0, 1.0, 1.0, 1.0, 1.0, 1.0, 1.0, 1.0, 1.0, 1.0, 1.0, 1.0, 1.0, 1.0, 1.0, 1.0, 1.0, 1.0, 1.0, 1.0, 1.0, 1.0, 1.0, 1.0, 1.0, 1.0, 1.0, 1.0, 1.0, 1.0, 1.0, 1.0, 1.0, 1.0, 1.0, 1.0, 1.0, 1.0, 1.0, 1.0, 1.0, 1.0, 1.0, 1.0, 1.0, 1.0, 1.0, 1.0, 1.0, 1.0, 1.0, 1.0, 1.0, 1.0, 1.0, 1.0, 1.0, 1.0, 1.0, 1.0, 1.0, 1.0, 1.0, 1.0, 1.0, 1.0, 1.0, 1.0, 1.0, 1.0, 1.0, 1.0, 1.0, 1.0, 1.0, 1.0, 1.0, 1.0, 1.0, 1.0, 1.0, 1.0, 1.0, 1.0, 1.0, 1.0, 1.0, 1.0, 1.0, 1.0, 1.0, 1.0, 1.0, 1.0, 1.0, 1.0, 1.0, 1.0, 1.0, 1.0, 1.0, 1.0, 1.0, 1.0, 1.0, 1.0, 1.0, 1.0, 1.0, 1.0, 1.0, 1.0, 1.0, 1.0, 1.0, 1.0, 1.0, 1.0, 1.0, 1.0, 1.0, 1.0, 1.0, 1.0, 1.0, 1.0, 1.0, 1.0, 1.0, 1.0, 1.0, 1.0, 1.0, 1.0, 1.0, 1.0, 1.0, 1.0, 1.0, 1.0, 1.0, 1.0, 1.0, 1.0, 1.0, 1.0, 1.0, 1.0, 1.0, 1.0, 1.0, 1.0, 1.0, 1.0, 1.0, 1.0, 1.0, 1.0, 1.0, 1.0, 1.0, 1.0, 1.0, 1.0, 1.0, 1.0, 1.0, 1.0, 1.0, 1.0, 1.0, 1.0, 1.0, 1.0, 1.0, 1.0, 1.0, 1.0, 1.0, 1.0, 1.0, 1.0, 1.0, 1.0, 1.0, 1.0, 1.0, 1.0, 1.0, 1.0, 1.0, 1.0, 1.0, 1.0, 1.0, 1.0, 1.0, 1.0, 1.0, 1.0, 1.0, 1.0, 1.0, 1.0, 1.0, 1.0, 1.0, 1.0, 1.0, 1.0, 1.0, 1.0, 1.0, 1.0, 1.0, 1.0, 1.0, 1.0, 1.0, 1.0, 1.0, 1.0, 1.0, 1.0, 1.0, 1.0, 1.0, 1.0, 1.0, 1.0, 1.0, 1.0, 1.0, 1.0, 1.0, 1.0, 1.0, 1.0, 1.0, 1.0, 1.0, 1.0, 1.0, 1.0, 1.0, 1.0, 1.0, 1.0, 1.0, 1.0, 1.0, 1.0, 1.0, 1.0, 1.0, 1.0, 1.0, 1.0, 1.0, 1.0, 1.0, 1.0, 1.0, 1.0, 1.0, 1.0, 1.0, 1.0, 1.0, 1.0, 1.0, 1.0, 1.0, 1.0, 1.0, 1.0, 1.0, 1.0, 1.0, 1.0, 1.0, 1.0, 1.0, 1.0, 1.0, 1.0, 1.0, 1.0, 1.0, 1.0, 1.0, 1.0, 1.0, 1.0, 1.0, 1.0, 1.0, 1.0, 1.0, 1.0, 1.0, 1.0, 1.0, 1.0, 1.0, 1.0, 1.0, 1.0, 1.0, 1.0, 1.0, 1.0, 1.0, 1.0, 1.0, 1.0, 1.0, 1.0, 1.0, 1.0, 1.0, 1.0, 1.0, 1.0, 1.0, 1.0, 1.0, 1.0, 1.0, 1.0, 1.0, 1.0, 1.0, 1.0, 1.0, 1.0, 1.0, 1.0, 1.0, 1.0, 1.0, 1.0, 1.0, 1.0, 1.0, 1.0, 1.0, 1.0, 1.0, 1.0, 1.0, 1.0, 1.0, 1.0, 1.0, 1.0, 1.0, 1.0, 1.0, 1.0, 1.0, 1.0, 1.0, 1.0, 1.0, 1.0, 1.0, 1.0, 1.0, 1.0, 1.0, 1.0, 1.0, 1.0, 1.0, 1.0, 1.0, 1.0, 1.0, 1.0, 1.0, 1.0, 1.0, 1.0, 1.0, 1.0, 1.0, 1.0, 1.0, 1.0, 1.0, 1.0, 1.0, 1.0, 1.0, 1.0, 1.0, 1.0, 1.0, 1.0, 1.0, 1.0, 1.0, 1.0, 1.0, 1.0, 1.0, 1.0, 1.0, 1.0, 1.0, 1.0, 1.0, 1.0, 1.0, 1.0, 1.0, 1.0, 1.0, 1.0, 1.0, 1.0, 1.0, 1.0, 1.0, 1.0, 1.0, 1.0, 1.0, 1.0, 1.0, 1.0, 1.0, 1.0, 1.0, 1.0, 1.0, 1.0, 1.0, 1.0, 1.0, 1.0, 1.0, 1.0, 1.0, 1.0, 1.0, 1.0, 1.0, 1.0, 1.0, 1.0, 1.0, 1.0, 1.0, 1.0, 1.0, 1.0, 1.0, 1.0, 1.0, 1.0, 1.0, 1.0, 1.0, 1.0, 1.0, 1.0, 1.0, 1.0, 1.0, 1.0, 1.0, 1.0, 1.0, 1.0, 1.0, 1.0, 1.0, 1.0, 1.0, 1.0, 1.0, 1.0, 1.0, 1.0, 1.0, 1.0, 1.0, 1.0, 1.0, 1.0, 1.0, 1.0, 1.0, 1.0, 1.0, 1.0, 1.0, 1.0, 1.0, 1.0, 1.0, 1.0, 1.0, 1.0, 1.0, 1.0, 1.0, 1.0, 1.0, 1.0, 1.0, 1.0, 1.0, 1.0, 1.0, 1.0, 1.0, 1.0, 1.0, 1.0, 1.0, 1.0, 1.0, 1.0, 1.0, 1.0, 1.0, 1.0, 1.0, 1.0, 1.0, 1.0, 1.0, 1.0, 1.0, 1.0, 1.0, 1.0, 1.0, 1.0, 1.0, 1.0, 1.0, 1.0, 1.0, 1.0, 1.0, 1.0, 1.0, 1.0, 1.0, 1.0, 1.0, 1.0, 1.0, 1.0, 1.0, 1.0, 1.0, 1.0, 1.0, 1.0, 1.0, 1.0, 1.0, 1.0, 1.0, 1.0, 1.0, 1.0, 1.0, 1.0, 1.0, 1.0, 1.0, 1.0, 1.0, 1.0, 1.0, 1.0, 1.0, 1.0, 1.0, 1.0, 1.0, 1.0, 1.0, 1.0, 1.0, 1.0, 1.0, 1.0, 1.0, 1.0, 1.0, 1.0, 1.0, 1.0, 1.0, 1.0, 1.0, 1.0, 1.0, 1.0, 1.0, 1.0, 1.0, 1.0, 1.0, 1.0, 1.0, 1.0, 1.0, 1.0, 1.0, 1.0, 1.0, 1.0, 1.0, 1.0, 1.0, 1.0, 1.0, 1.0, 1.0, 1.0, 1.0, 1.0, 1.0, 1.0, 1.0, 1.0, 1.0, 1.0, 1.0, 1.0, 1.0, 1.0, 1.0, 1.0, 1.0, 1.0, 1.0, 1.0, 1.0, 1.0, 1.0, 1.0, 1.0, 1.0, 1.0, 1.0, 1.0, 1.0, 1.0, 1.0, 1.0, 1.0, 1.0, 1.0, 1.0, 1.0, 1.0, 1.0, 1.0, 1.0, 1.0, 1.0, 1.0, 1.0, 1.0, 1.0, 1.0, 1.0, 1.0, 1.0, 1.0, 1.0, 1.0, 1.0, 1.0, 1.0, 1.0, 1.0, 1.0, 1.0, 1.0, 1.0, 1.0, 1.0, 1.0, 1.0, 1.0, 1.0, 1.0, 1.0, 1.0, 1.0, 1.0, 1.0, 1.0, 1.0, 1.0, 1.0, 1.0, 1.0, 1.0, 1.0, 1.0, 1.0, 1.0, 1.0, 1.0, 1.0, 1.0, 1.0, 1.0, 1.0, 1.0, 1.0, 1.0, 1.0, 1.0, 1.0, 1.0, 1.0, 1.0, 1.0, 1.0, 1.0, 1.0, 1.0, 1.0, 1.0, 1.0, 1.0, 1.0, 1.0, 1.0, 1.0, 1.0, 1.0, 1.0, 1.0, 1.0, 1.0, 1.0, 1.0, 1.0, 1.0, 1.0, 1.0, 1.0, 1.0, 1.0, 1.0, 1.0, 1.0, 1.0, 1.0, 1.0, 1.0, 1.0, 1.0, 1.0, 1.0, 1.0, 1.0, 1.0, 1.0, 1.0, 1.0, 1.0, 1.0, 1.0, 1.0, 1.0, 1.0, 1.0, 1.0, 1.0, 1.0, 1.0, 1.0, 1.0, 1.0, 1.0, 1.0, 1.0, 1.0, 1.0, 1.0, 1.0, 1.0, 1.0, 1.0, 1.0, 1.0, 1.0, 1.0, 1.0, 1.0, 1.0, 1.0, 1.0, 1.0, 1.0, 1.0, 1.0, 1.0, 1.0, 1.0, 1.0, 1.0, 1.0, 1.0, 1.0, 1.0, 1.0, 1.0, 1.0, 1.0, 1.0, 1.0, 1.0, 1.0, 1.0, 1.0, 1.0, 1.0, 1.0, 1.0, 1.0, 1.0, 1.0, 1.0, 1.0, 1.0, 1.0, 1.0, 1.0, 1.0, 1.0, 1.0, 1.0, 1.0, 1.0, 1.0, 1.0, 1.0, 1.0, 1.0, 1.0, 1.0, 1.0, 1.0, 1.0, 1.0, 1.0, 1.0, 1.0, 1.0, 1.0, 1.0, 1.0, 1.0, 1.0, 1.0, 1.0, 1.0, 1.0, 1.0, 1.0, 1.0, 1.0, 1.0, 1.0, 1.0, 1.0, 1.0, 1.0, 1.0, 1.0, 1.0, 1.0, 1.0, 1.0, 1.0, 1.0, 1.0, 1.0, 1.0, 1.0, 1.0, 1.0, 1.0, 1.0, 1.0, 1.0, 1.0, 1.0, 1.0, 1.0, 1.0, 1.0, 1.0, 1.0, 1.0, 1.0, 1.0, 1.0, 1.0, 1.0, 1.0, 1.0, 1.0, 1.0, 1.0, 1.0, 1.0, 1.0, 1.0, 1.0, 1.0, 1.0, 1.0, 1.0, 1.0, 1.0, 1.0, 1.0, 1.0, 1.0, 1.0, 1.0, 1.0, 1.0, 1.0, 1.0, 1.0, 1.0, 1.0, 1.0, 1.0, 1.0, 1.0, 1.0, 1.0, 1.0, 1.0, 1.0, 1.0, 1.0, 1.0, 1.0, 1.0, 1.0, 1.0, 1.0, 1.0, 1.0, 1.0, 1.0, 1.0, 1.0, 1.0, 1.0, 1.0, 1.0, 1.0, 1.0, 1.0, 1.0, 1.0, 1.0, 1.0, 1.0, 1.0, 1.0, 1.0, 1.0, 1.0, 1.0, 1.0, 1.0, 1.0, 1.0, 1.0, 1.0, 1.0, 1.0, 1.0, 1.0, 1.0, 1.0, 1.0, 1.0, 1.0, 1.0, 1.0, 1.0, 1.0, 1.0, 1.0, 1.0, 1.0, 1.0, 1.0, 1.0, 1.0, 1.0, 1.0, 1.0, 1.0, 1.0, 1.0, 1.0, 1.0, 1.0, 1.0, 1.0, 1.0, 1.0, 1.0, 1.0, 1.0, 1.0, 1.0, 1.0, 1.0, 1.0, 1.0, 1.0, 1.0, 1.0, 1.0, 1.0, 1.0, 1.0, 1.0, 1.0, 1.0, 1.0, 1.0, 1.0, 1.0, 1.0, 1.0, 1.0, 1.0, 1.0, 1.0, 1.0, 1.0, 1.0, 1.0, 1.0, 1.0, 1.0, 1.0, 1.0, 1.0, 1.0, 1.0, 1.0, 1.0, 1.0, 1.0, 1.0, 1.0, 1.0, 1.0, 1.0, 1.0, 1.0, 1.0, 1.0, 1.0, 1.0, 1.0, 1.0, 1.0, 1.0, 1.0, 1.0, 1.0, 1.0, 1.0, 1.0, 1.0, 1.0, 1.0, 1.0, 1.0, 1.0, 1.0, 1.0, 1.0, 1.0, 1.0, 1.0, 1.0, 1.0, 1.0, 1.0, 1.0, 1.0, 1.0, 1.0, 1.0, 1.0, 1.0, 1.0, 1.0, 1.0, 1.0, 1.0, 1.0, 1.0, 1.0, 1.0, 1.0, 1.0, 1.0, 1.0, 1.0, 1.0, 1.0, 1.0, 1.0, 1.0, 1.0, 1.0, 1.0, 1.0, 1.0, 1.0, 1.0, 1.0, 1.0, 1.0, 1.0, 1.0, 1.0, 1.0, 1.0, 1.0, 1.0, 1.0, 1.0, 1.0, 1.0, 1.0, 1.0, 1.0, 1.0, 1.0, 1.0, 1.0, 1.0, 1.0, 1.0, 1.0, 1.0, 1.0, 1.0, 1.0, 1.0, 1.0, 1.0, 1.0, 1.0, 1.0, 1.0, 1.0, 1.0, 1.0, 1.0, 1.0, 1.0, 1.0, 1.0, 1.0, 1.0, 1.0, 1.0, 1.0, 1.0, 1.0, 1.0, 1.0, 1.0, 1.0, 1.0, 1.0, 1.0, 1.0, 1.0, 1.0, 1.0, 1.0, 1.0, 1.0, 1.0, 1.0, 1.0, 1.0, 1.0, 1.0, 1.0, 1.0, 1.0, 1.0, 1.0, 1.0, 1.0, 1.0, 1.0, 1.0, 1.0, 1.0, 1.0, 1.0, 1.0, 1.0, 1.0, 1.0, 1.0, 1.0, 1.0, 1.0, 1.0, 1.0, 1.0, 1.0, 1.0, 1.0, 1.0, 1.0, 1.0, 1.0, 1.0, 1.0, 1.0, 1.0, 1.0, 1.0, 1.0, 1.0, 1.0, 1.0, 1.0, 1.0, 1.0, 1.0, 1.0, 1.0, 1.0, 1.0, 1.0, 1.0, 1.0, 1.0, 1.0, 1.0, 1.0, 1.0, 1.0, 1.0, 1.0, 1.0, 1.0, 1.0, 1.0, 1.0, 1.0, 1.0, 1.0, 1.0, 1.0, 1.0, 1.0, 1.0, 1.0, 1.0, 1.0, 1.0, 1.0, 1.0, 1.0, 1.0, 1.0, 1.0, 1.0, 1.0, 1.0, 1.0, 1.0, 1.0, 1.0, 1.0, 1.0, 1.0, 1.0, 1.0, 1.0, 1.0, 1.0, 1.0, 1.0, 1.0, 1.0, 1.0, 1.0, 1.0, 1.0, 1.0, 1.0, 1.0, 1.0, 1.0, 1.0, 1.0, 1.0, 1.0, 1.0, 1.0, 1.0, 1.0, 1.0, 1.0, 1.0, 1.0, 1.0, 1.0, 1.0, 1.0, 1.0, 1.0, 1.0, 1.0, 1.0, 1.0, 1.0, 1.0, 1.0, 1.0, 1.0, 1.0, 1.0, 1.0, 1.0, 1.0, 1.0, 1.0, 1.0, 1.0, 1.0, 1.0, 1.0, 1.0, 1.0, 1.0, 1.0, 1.0, 1.0, 1.0, 1.0, 1.0, 1.0, 1.0, 1.0, 1.0, 1.0, 1.0, 1.0, 1.0, 1.0, 1.0, 1.0, 1.0, 1.0, 1.0, 1.0, 1.0, 1.0, 1.0, 1.0, 1.0, 1.0, 1.0, 1.0, 1.0, 1.0, 1.0, 1.0, 1.0, 1.0, 1.0, 1.0, 1.0, 1.0, 1.0, 1.0, 1.0, 1.0, 1.0, 1.0, 1.0, 1.0, 1.0, 1.0, 1.0, 1.0, 1.0, 1.0, 1.0, 1.0, 1.0, 1.0, 1.0, 1.0, 1.0, 1.0, 1.0, 1.0, 1.0, 1.0, 1.0, 1.0, 1.0, 1.0, 1.0, 1.0, 1.0, 1.0, 1.0, 1.0, 1.0, 1.0, 1.0, 1.0, 1.0, 1.0, 1.0, 1.0, 1.0, 1.0, 1.0, 1.0, 1.0, 1.0, 1.0, 1.0, 1.0, 1.0, 1.0, 1.0, 1.0, 1.0, 1.0, 1.0, 1.0, 1.0, 1.0, 1.0, 1.0, 1.0, 1.0, 1.0, 1.0, 1.0, 1.0, 1.0, 1.0, 1.0, 1.0, 1.0, 1.0, 1.0, 1.0, 1.0, 1.0, 1.0, 1.0, 1.0, 1.0, 1.0, 1.0, 1.0, 1.0, 1.0, 1.0, 1.0, 1.0, 1.0, 1.0, 1.0, 1.0, 1.0, 1.0, 1.0, 1.0, 1.0, 1.0, 1.0, 1.0, 1.0, 1.0, 1.0, 1.0, 1.0, 1.0, 1.0, 1.0, 1.0, 1.0, 1.0, 1.0, 1.0, 1.0, 1.0, 1.0, 1.0, 1.0, 1.0, 1.0, 1.0, 1.0, 1.0, 1.0, 1.0, 1.0, 1.0, 1.0, 1.0, 1.0, 1.0, 1.0, 1.0, 1.0, 1.0, 1.0, 1.0, 1.0, 1.0, 1.0, 1.0, 1.0, 1.0, 1.0, 1.0, 1.0, 1.0, 1.0, 1.0, 1.0, 1.0, 1.0, 1.0, 1.0, 1.0, 1.0, 1.0, 1.0, 1.0, 1.0, 1.0, 1.0, 1.0, 1.0, 1.0, 1.0, 1.0, 1.0, 1.0, 1.0, 1.0, 1.0, 1.0, 1.0, 1.0, 1.0, 1.0, 1.0, 1.0, 1.0, 1.0, 1.0, 1.0, 1.0, 1.0, 1.0, 1.0, 1.0, 1.0, 1.0, 1.0, 1.0, 1.0, 1.0, 1.0, 1.0, 1.0, 1.0, 1.0, 1.0, 1.0, 1.0, 1.0, 1.0, 1.0, 1.0, 1.0, 1.0, 1.0, 1.0, 1.0, 1.0, 1.0, 1.0, 1.0, 1.0, 1.0, 1.0, 1.0, 1.0, 1.0, 1.0, 1.0, 1.0, 1.0, 1.0, 1.0, 1.0, 1.0, 1.0, 1.0, 1.0, 1.0, 1.0, 1.0, 1.0, 1.0, 1.0, 1.0, 1.0, 1.0, 1.0, 1.0, 1.0, 1.0, 1.0, 1.0, 1.0, 1.0, 1.0, 1.0, 1.0, 1.0, 1.0, 1.0, 1.0, 1.0, 1.0, 1.0, 1.0, 1.0, 1.0, 1.0, 1.0, 1.0, 1.0, 1.0, 1.0, 1.0, 1.0, 1.0, 1.0, 1.0, 1.0, 1.0, 1.0, 1.0, 1.0, 1.0, 1.0, 1.0, 1.0, 1.0, 1.0, 1.0, 1.0, 1.0, 1.0, 1.0, 1.0, 1.0, 1.0, 1.0, 1.0, 1.0, 1.0, 1.0, 1.0, 1.0, 1.0, 1.0, 1.0, 1.0, 1.0, 1.0, 1.0, 1.0, 1.0, 1.0, 1.0, 1.0, 1.0, 1.0, 1.0, 1.0, 1.0, 1.0, 1.0, 1.0, 1.0, 1.0, 1.0, 1.0, 1.0, 1.0, 1.0, 1.0, 1.0, 1.0, 1.0, 1.0, 1.0, 1.0, 1.0, 1.0, 1.0, 1.0, 1.0, 1.0, 1.0, 1.0, 1.0, 1.0, 1.0, 1.0, 1.0, 1.0, 1.0, 1.0, 1.0, 1.0, 1.0, 1.0, 1.0, 1.0, 1.0, 1.0, 1.0, 1.0, 1.0, 1.0, 1.0, 1.0, 1.0, 1.0, 1.0, 1.0, 1.0, 1.0, 1.0, 1.0, 1.0, 1.0, 1.0, 1.0, 1.0, 1.0, 1.0, 1.0, 1.0, 1.0, 1.0, 1.0, 1.0, 1.0, 1.0, 1.0, 1.0, 1.0, 1.0, 1.0, 1.0, 1.0, 1.0, 1.0, 1.0, 1.0, 1.0, 1.0, 1.0, 1.0, 1.0, 1.0, 1.0, 1.0, 1.0, 1.0, 1.0, 1.0, 1.0, 1.0, 1.0, 1.0, 1.0, 1.0, 1.0, 1.0, 1.0, 1.0, 1.0, 1.0, 1.0, 1.0, 1.0, 1.0, 1.0, 1.0, 1.0, 1.0, 1.0, 1.0, 1.0, 1.0, 1.0, 1.0, 1.0, 1.0, 1.0, 1.0, 1.0, 1.0, 1.0, 1.0, 1.0, 1.0, 1.0, 1.0, 1.0, 1.0, 1.0, 1.0, 1.0, 1.0, 1.0, 1.0, 1.0, 1.0, 1.0, 1.0, 1.0, 1.0, 1.0, 1.0, 1.0, 1.0, 1.0, 1.0, 1.0, 1.0, 1.0, 1.0, 1.0, 1.0, 1.0, 1.0, 1.0, 1.0, 1.0, 1.0, 1.0, 1.0, 1.0, 1.0, 1.0, 1.0, 1.0, 1.0, 1.0, 1.0, 1.0, 1.0, 1.0, 1.0, 1.0, 1.0, 1.0, 1.0, 1.0, 1.0, 1.0, 1.0, 1.0, 1.0, 1.0, 1.0, 1.0, 1.0, 1.0, 1.0, 1.0, 1.0, 1.0, 1.0, 1.0, 1.0, 1.0, 1.0, 1.0, 1.0, 1.0, 1.0, 1.0, 1.0, 1.0, 1.0, 1.0, 1.0, 1.0, 1.0, 1.0, 1.0, 1.0, 1.0, 1.0, 1.0, 1.0, 1.0, 1.0, 1.0, 1.0, 1.0, 1.0, 1.0, 1.0, 1.0, 1.0, 1.0, 1.0, 1.0, 1.0, 1.0, 1.0, 1.0, 1.0, 1.0, 1.0, 1.0, 1.0, 1.0, 1.0, 1.0, 1.0, 1.0, 1.0, 1.0, 1.0, 1.0, 1.0, 1.0, 1.0, 1.0, 1.0, 1.0, 1.0, 1.0, 1.0, 1.0, 1.0, 1.0, 1.0, 1.0, 1.0, 1.0, 1.0, 1.0, 1.0, 1.0, 1.0, 1.0, 1.0, 1.0, 1.0, 1.0, 1.0, 1.0, 1.0, 1.0, 1.0, 1.0, 1.0, 1.0, 1.0, 1.0, 1.0, 1.0, 1.0, 1.0, 1.0, 1.0, 1.0, 1.0, 1.0, 1.0, 1.0, 1.0, 1.0, 1.0, 1.0, 1.0, 1.0, 1.0, 1.0, 1.0, 1.0, 1.0, 1.0, 1.0, 1.0, 1.0, 1.0, 1.0, 1.0, 1.0, 1.0, 1.0, 1.0, 1.0, 1.0, 1.0, 1.0, 1.0, 1.0, 1.0, 1.0, 1.0, 1.0, 1.0, 1.0, 1.0, 1.0, 1.0, 1.0, 1.0, 1.0, 1.0, 1.0, 1.0, 1.0, 1.0, 1.0, 1.0, 1.0, 1.0, 1.0, 1.0, 1.0, 1.0, 1.0, 1.0, 1.0, 1.0, 1.0, 1.0, 1.0, 1.0, 1.0, 1.0, 1.0, 1.0, 1.0, 1.0, 1.0, 1.0, 1.0, 1.0, 1.0, 1.0, 1.0, 1.0, 1.0, 1.0, 1.0, 1.0, 1.0, 1.0, 1.0, 1.0, 1.0, 1.0, 1.0, 1.0, 1.0, 1.0, 1.0, 1.0, 1.0, 1.0, 1.0, 1.0, 1.0, 1.0, 1.0, 1.0, 1.0, 1.0, 1.0, 1.0, 1.0, 1.0, 1.0, 1.0, 1.0, 1.0, 1.0, 1.0, 1.0, 1.0, 1.0, 1.0, 1.0, 1.0, 1.0, 1.0, 1.0, 1.0, 1.0, 1.0, 1.0, 1.0, 1.0, 1.0, 1.0, 1.0, 1.0, 1.0, 1.0, 1.0, 1.0, 1.0, 1.0, 1.0, 1.0, 1.0, 1.0, 1.0, 1.0, 1.0, 1.0, 1.0, 1.0, 1.0, 1.0, 1.0, 1.0, 1.0, 1.0, 1.0, 1.0, 1.0, 1.0, 1.0, 1.0, 1.0, 1.0, 1.0, 1.0, 1.0, 1.0, 1.0, 1.0, 1.0, 1.0, 1.0, 1.0, 1.0, 1.0, 1.0, 1.0, 1.0, 1.0, 1.0, 1.0, 1.0, 1.0, 1.0, 1.0, 1.0, 1.0, 1.0, 1.0, 1.0, 1.0, 1.0, 1.0, 1.0, 1.0, 1.0, 1.0, 1.0, 1.0, 1.0, 1.0, 1.0, 1.0, 1.0, 1.0, 1.0, 1.0, 1.0, 1.0, 1.0, 1.0, 1.0, 1.0, 1.0, 1.0, 1.0, 1.0, 1.0, 1.0, 1.0, 1.0, 1.0, 1.0, 1.0, 1.0, 1.0, 1.0, 1.0, 1.0, 1.0, 1.0, 1.0, 1.0, 1.0, 1.0, 1.0, 1.0, 1.0, 1.0, 1.0, 1.0, 1.0, 1.0, 1.0, 1.0, 1.0, 1.0, 1.0, 1.0, 1.0, 1.0, 1.0, 1.0, 1.0, 1.0, 1.0, 1.0, 1.0, 1.0, 1.0, 1.0, 1.0, 1.0, 1.0, 1.0, 1.0, 1.0, 1.0, 1.0, 1.0, 1.0, 1.0, 1.0, 1.0, 1.0, 1.0, 1.0, 1.0, 1.0, 1.0, 1.0, 1.0, 1.0, 1.0, 1.0, 1.0, 1.0, 1.0, 1.0, 1.0, 1.0, 1.0, 1.0, 1.0, 1.0, 1.0, 1.0, 1.0, 1.0, 1.0, 1.0, 1.0, 1.0, 1.0, 1.0, 1.0, 1.0, 1.0, 1.0, 1.0, 1.0, 1.0, 1.0, 1.0, 1.0, 1.0, 1.0, 1.0, 1.0, 1.0, 1.0, 1.0, 1.0, 1.0, 1.0, 1.0, 1.0, 1.0, 1.0, 1.0, 1.0, 1.0, 1.0, 1.0, 1.0, 1.0, 1.0, 1.0, 1.0, 1.0, 1.0, 1.0, 1.0, 1.0, 1.0, 1.0, 1.0, 1.0, 1.0, 1.0, 1.0, 1.0, 1.0, 1.0, 1.0, 1.0, 1.0, 1.0, 1.0, 1.0, 1.0, 1.0, 1.0, 1.0, 1.0, 1.0, 1.0, 1.0, 1.0, 1.0, 1.0, 1.0, 1.0, 1.0, 1.0, 1.0, 1.0, 1.0, 1.0, 1.0, 1.0, 1.0, 1.0, 1.0, 1.0, 1.0, 1.0, 1.0, 1.0, 1.0, 1.0, 1.0, 1.0, 1.0, 1.0, 1.0, 1.0, 1.0, 1.0, 1.0, 1.0, 1.0, 1.0, 1.0, 1.0, 1.0, 1.0, 1.0, 1.0, 1.0, 1.0, 1.0, 1.0, 1.0, 1.0, 1.0, 1.0, 1.0, 1.0, 1.0, 1.0, 1.0, 1.0, 1.0, 1.0, 1.0, 1.0, 1.0, 1.0, 1.0, 1.0, 1.0, 1.0, 1.0, 1.0, 1.0, 1.0, 1.0, 1.0, 1.0, 1.0, 1.0, 1.0, 1.0, 1.0, 1.0, 1.0, 1.0, 1.0, 1.0, 1.0, 1.0, 1.0, 1.0, 1.0, 1.0, 1.0, 1.0, 1.0, 1.0, 1.0, 1.0, 1.0, 1.0, 1.0, 1.0, 1.0, 1.0, 1.0, 1.0, 1.0, 1.0, 1.0, 1.0, 1.0, 1.0, 1.0, 1.0, 1.0, 1.0, 1.0, 1.0, 1.0, 1.0, 1.0, 1.0, 1.0, 1.0, 1.0, 1.0, 1.0, 1.0, 1.0, 1.0, 1.0, 1.0, 1.0, 1.0, 1.0, 1.0, 1.0, 1.0, 1.0, 1.0, 1.0, 1.0, 1.0, 1.0, 1.0, 1.0, 1.0, 1.0, 1.0, 1.0, 1.0, 1.0, 1.0, 1.0, 1.0, 1.0, 1.0, 1.0, 1.0, 1.0, 1.0, 1.0, 1.0, 1.0, 1.0, 1.0, 1.0, 1.0, 1.0, 1.0, 1.0, 1.0, 1.0, 1.0, 1.0, 1.0, 1.0, 1.0, 1.0, 1.0, 1.0, 1.0, 1.0, 1.0, 1.0, 1.0, 1.0, 1.0, 1.0, 1.0, 1.0, 1.0, 1.0, 1.0, 1.0, 1.0, 1.0, 1.0, 1.0, 1.0, 1.0, 1.0, 1.0, 1.0, 1.0, 1.0, 1.0, 1.0, 1.0, 1.0, 1.0, 1.0, 1.0, 1.0, 1.0, 1.0, 1.0, 1.0, 1.0, 1.0, 1.0, 1.0, 1.0, 1.0, 1.0, 1.0, 1.0, 1.0, 1.0, 1.0, 1.0, 1.0, 1.0, 1.0, 1.0, 1.0, 1.0, 1.0, 1.0, 1.0, 1.0, 1.0, 1.0, 1.0, 1.0, 1.0, 1.0, 1.0, 1.0, 1.0, 1.0, 1.0, 1.0, 1.0, 1.0, 1.0, 1.0, 1.0, 1.0, 1.0, 1.0, 1.0, 1.0, 1.0, 1.0, 1.0, 1.0, 1.0, 1.0, 1.0, 1.0, 1.0, 1.0, 1.0, 1.0, 1.0, 1.0, 1.0, 1.0, 1.0, 1.0, 1.0, 1.0, 1.0, 1.0, 1.0, 1.0, 1.0, 1.0, 1.0, 1.0, 1.0, 1.0, 1.0, 1.0, 1.0, 1.0, 1.0, 1.0, 1.0, 1.0, 1.0, 1.0, 1.0, 1.0, 1.0, 1.0, 1.0, 1.0, 1.0, 1.0, 1.0, 1.0, 1.0, 1.0, 1.0, 1.0, 1.0, 1.0, 1.0, 1.0, 1.0, 1.0, 1.0, 1.0, 1.0, 1.0, 1.0, 1.0, 1.0, 1.0, 1.0, 1.0, 1.0, 1.0, 1.0, 1.0, 1.0, 1.0, 1.0, 1.0, 1.0, 1.0, 1.0, 1.0, 1.0, 1.0, 1.0, 1.0, 1.0, 1.0, 1.0, 1.0, 1.0, 1.0, 1.0, 1.0, 1.0, 1.0, 1.0, 1.0, 1.0, 1.0, 1.0, 1.0, 1.0, 1.0, 1.0, 1.0, 1.0, 1.0, 1.0, 1.0, 1.0, 1.0, 1.0, 1.0, 1.0, 1.0, 1.0, 1.0, 1.0, 1.0, 1.0, 1.0, 1.0, 1.0, 1.0, 1.0, 1.0, 1.0, 1.0, 1.0, 1.0, 1.0, 1.0, 1.0, 1.0, 1.0, 1.0, 1.0, 1.0, 1.0, 1.0, 1.0, 1.0, 1.0, 1.0, 1.0, 1.0, 1.0, 1.0, 1.0, 1.0, 1.0, 1.0, 1.0, 1.0, 1.0, 1.0, 1.0, 1.0, 1.0, 1.0, 1.0, 1.0, 1.0, 1.0, 1.0, 1.0, 1.0, 1.0, 1.0, 1.0, 1.0, 1.0, 1.0, 1.0, 1.0, 1.0, 1.0, 1.0, 1.0, 1.0, 1.0, 1.0, 1.0, 1.0, 1.0, 1.0, 1.0, 1.0, 1.0, 1.0, 1.0, 1.0, 1.0, 1.0, 1.0, 1.0, 1.0, 1.0, 1.0, 1.0, 1.0, 1.0, 1.0, 1.0, 1.0, 1.0, 1.0, 1.0, 1.0, 1.0, 1.0, 1.0, 1.0, 1.0, 1.0, 1.0, 1.0, 1.0, 1.0, 1.0, 1.0, 1.0, 1.0, 1.0, 1.0, 1.0, 1.0, 1.0, 1.0, 1.0, 1.0, 1.0, 1.0, 1.0, 1.0, 1.0, 1.0, 1.0, 1.0, 1.0, 1.0, 1.0, 1.0, 1.0, 1.0, 1.0, 1.0, 1.0, 1.0, 1.0, 1.0, 1.0, 1.0, 1.0, 1.0, 1.0, 1.0, 1.0, 1.0, 1.0, 1.0, 1.0, 1.0, 1.0, 1.0, 1.0, 1.0, 1.0, 1.0, 1.0, 1.0, 1.0, 1.0, 1.0, 1.0, 1.0, 1.0, 1.0, 1.0, 1.0, 1.0, 1.0, 1.0, 1.0, 1.0, 1.0, 1.0, 1.0, 1.0, 1.0, 1.0, 1.0, 1.0, 1.0, 1.0, 1.0, 1.0, 1.0, 1.0, 1.0, 1.0, 1.0, 1.0, 1.0, 1.0, 1.0, 1.0, 1.0, 1.0, 1.0, 1.0, 1.0, 1.0, 1.0, 1.0, 1.0, 1.0, 1.0, 1.0, 1.0, 1.0, 1.0, 1.0, 1.0, 1.0, 1.0, 1.0, 1.0, 1.0, 1.0, 1.0, 1.0, 1.0, 1.0, 1.0, 1.0, 1.0, 1.0, 1.0, 1.0, 1.0, 1.0, 1.0, 1.0, 1.0, 1.0, 1.0, 1.0, 1.0, 1.0, 1.0, 1.0, 1.0, 1.0, 1.0, 1.0, 1.0, 1.0, 1.0, 1.0, 1.0, 1.0, 1.0, 1.0, 1.0, 1.0, 1.0, 1.0, 1.0, 1.0, 1.0, 1.0, 1.0, 1.0, 1.0, 1.0, 1.0, 1.0, 1.0, 1.0, 1.0, 1.0, 1.0, 1.0, 1.0, 1.0, 1.0, 1.0, 1.0, 1.0, 1.0, 1.0, 1.0, 1.0, 1.0, 1.0, 1.0, 1.0, 1.0, 1.0, 1.0, 1.0, 1.0, 1.0, 1.0, 1.0, 1.0, 1.0, 1.0, 1.0, 1.0, 1.0, 1.0, 1.0, 1.0, 1.0, 1.0, 1.0, 1.0, 1.0, 1.0, 1.0, 1.0, 1.0, 1.0, 1.0, 1.0, 1.0, 1.0, 1.0, 1.0, 1.0, 1.0, 1.0, 1.0, 1.0, 1.0, 1.0, 1.0, 1.0, 1.0, 1.0, 1.0, 1.0, 1.0, 1.0, 1.0, 1.0, 1.0, 1.0, 1.0, 1.0, 1.0, 1.0, 1.0, 1.0, 1.0, 1.0, 1.0, 1.0, 1.0, 1.0, 1.0, 1.0, 1.0, 1.0, 1.0, 1.0, 1.0, 1.0, 1.0, 1.0, 1.0, 1.0, 1.0, 1.0, 1.0, 1.0, 1.0, 1.0, 1.0, 1.0, 1.0, 1.0, 1.0, 1.0, 1.0, 1.0, 1.0, 1.0, 1.0, 1.0, 1.0, 1.0, 1.0, 1.0, 1.0, 1.0, 1.0, 1.0, 1.0, 1.0, 1.0, 1.0, 1.0, 1.0, 1.0, 1.0, 1.0, 1.0, 1.0, 1.0, 1.0, 1.0, 1.0, 1.0, 1.0, 1.0, 1.0, 1.0, 1.0, 1.0, 1.0, 1.0, 1.0, 1.0, 1.0, 1.0, 1.0, 1.0, 1.0, 1.0, 1.0, 1.0, 1.0, 1.0, 1.0, 1.0, 1.0, 1.0, 1.0, 1.0, 1.0, 1.0, 1.0, 1.0, 1.0, 1.0, 1.0, 1.0, 1.0, 1.0, 1.0, 1.0, 1.0, 1.0, 1.0, 1.0, 1.0, 1.0, 1.0, 1.0, 1.0, 1.0, 1.0, 1.0, 1.0, 1.0, 1.0, 1.0, 1.0, 1.0, 1.0, 1.0, 1.0, 1.0, 1.0, 1.0, 1.0, 1.0, 1.0, 1.0, 1.0, 1.0, 1.0, 1.0, 1.0, 1.0, 1.0, 1.0, 1.0, 1.0, 1.0, 1.0, 1.0, 1.0, 1.0, 1.0, 1.0, 1.0, 1.0, 1.0, 1.0, 1.0, 1.0, 1.0, 1.0, 1.0, 1.0, 1.0, 1.0, 1.0, 1.0, 1.0, 1.0, 1.0, 1.0, 1.0, 1.0, 1.0, 1.0, 1.0, 1.0, 1.0, 1.0, 1.0, 1.0, 1.0, 1.0, 1.0, 1.0, 1.0, 1.0, 1.0, 1.0, 1.0, 1.0, 1.0, 1.0, 1.0, 1.0, 1.0, 1.0, 1.0, 1.0, 1.0, 1.0, 1.0, 1.0, 1.0, 1.0, 1.0, 1.0, 1.0, 1.0, 1.0, 1.0, 1.0, 1.0, 1.0, 1.0, 1.0, 1.0, 1.0, 1.0, 1.0, 1.0, 1.0, 1.0, 1.0, 1.0, 1.0, 1.0, 1.0, 1.0, 1.0, 1.0, 1.0, 1.0, 1.0, 1.0, 1.0, 1.0, 1.0, 1.0, 1.0, 1.0, 1.0, 1.0, 1.0, 1.0, 1.0, 1.0, 1.0, 1.0, 1.0, 1.0, 1.0, 1.0, 1.0, 1.0, 1.0, 1.0, 1.0, 1.0, 1.0, 1.0, 1.0, 1.0, 1.0, 1.0, 1.0, 1.0, 1.0, 1.0, 1.0, 1.0, 1.0, 1.0, 1.0, 1.0, 1.0, 1.0, 1.0, 1.0, 1.0, 1.0, 1.0, 1.0, 1.0, 1.0, 1.0, 1.0, 1.0, 1.0, 1.0, 1.0, 1.0, 1.0, 1.0, 1.0, 1.0, 1.0, 1.0, 1.0, 1.0, 1.0, 1.0, 1.0, 1.0, 1.0, 1.0, 1.0, 1.0, 1.0, 1.0, 1.0, 1.0, 1.0, 1.0, 1.0, 1.0, 1.0, 1.0, 1.0, 1.0, 1.0, 1.0, 1.0, 1.0, 1.0, 1.0, 1.0, 1.0, 1.0, 1.0, 1.0, 1.0, 1.0, 1.0, 1.0, 1.0, 1.0, 1.0, 1.0, 1.0, 1.0, 1.0, 1.0, 1.0, 1.0, 1.0, 1.0, 1.0, 1.0, 1.0, 1.0, 1.0, 1.0, 1.0, 1.0, 1.0, 1.0, 1.0, 1.0, 1.0, 1.0, 1.0, 1.0, 1.0, 1.0, 1.0, 1.0, 1.0, 1.0, 1.0, 1.0, 1.0, 1.0, 1.0, 1.0, 1.0, 1.0, 1.0, 1.0, 1.0, 1.0, 1.0, 1.0, 1.0, 1.0, 1.0, 1.0, 1.0, 1.0, 1.0, 1.0, 1.0, 1.0, 1.0, 1.0, 1.0, 1.0, 1.0, 1.0, 1.0, 1.0, 1.0, 1.0, 1.0, 1.0, 1.0, 1.0, 1.0, 1.0, 1.0, 1.0, 1.0, 1.0, 1.0, 1.0, 1.0, 1.0, 1.0, 1.0, 1.0, 1.0, 1.0, 1.0, 1.0, 1.0, 1.0, 1.0, 1.0, 1.0, 1.0, 1.0, 1.0, 1.0, 1.0, 1.0, 1.0, 1.0, 1.0, 1.0, 1.0, 1.0, 1.0, 1.0, 1.0, 1.0, 1.0, 1.0, 1.0, 1.0, 1.0, 1.0, 1.0, 1.0, 1.0, 1.0, 1.0, 1.0, 1.0, 1.0, 1.0, 1.0, 1.0, 1.0, 1.0, 1.0, 1.0, 1.0, 1.0, 1.0, 1.0, 1.0, 1.0, 1.0, 1.0, 1.0, 1.0, 1.0, 1.0, 1.0, 1.0, 1.0, 1.0, 1.0, 1.0, 1.0, 1.0, 1.0, 1.0, 1.0, 1.0, 1.0, 1.0, 1.0, 1.0, 1.0, 1.0, 1.0, 1.0, 1.0, 1.0, 1.0, 1.0, 1.0, 1.0, 1.0, 1.0, 1.0, 1.0, 1.0, 1.0, 1.0, 1.0, 1.0, 1.0, 1.0, 1.0, 1.0, 1.0, 1.0, 1.0, 1.0, 1.0, 1.0, 1.0, 1.0, 1.0, 1.0, 1.0, 1.0, 1.0, 1.0, 1.0, 1.0, 1.0, 1.0, 1.0, 1.0, 1.0, 1.0, 1.0, 1.0, 1.0, 1.0, 1.0, 1.0, 1.0, 1.0, 1.0, 1.0, 1.0, 1.0, 1.0, 1.0, 1.0, 1.0, 1.0, 1.0, 1.0, 1.0, 1.0, 1.0, 1.0, 1.0, 1.0, 1.0, 1.0, 1.0, 1.0, 1.0, 1.0, 1.0, 1.0, 1.0, 1.0, 1.0, 1.0, 1.0, 1.0, 1.0, 1.0, 1.0, 1.0, 1.0, 1.0, 1.0, 1.0, 1.0, 1.0, 1.0, 1.0, 1.0, 1.0, 1.0, 1.0, 1.0, 1.0, 1.0, 1.0, 1.0, 1.0, 1.0, 1.0, 1.0, 1.0, 1.0, 1.0, 1.0, 1.0, 1.0, 1.0, 1.0, 1.0, 1.0, 1.0, 1.0, 1.0, 1.0, 1.0, 1.0, 1.0, 1.0, 1.0, 1.0, 1.0, 1.0, 1.0, 1.0, 1.0, 1.0, 1.0, 1.0, 1.0, 1.0, 1.0, 1.0, 1.0, 1.0, 1.0, 1.0, 1.0, 1.0, 1.0, 1.0, 1.0, 1.0, 1.0, 1.0, 1.0, 1.0, 1.0, 1.0, 1.0, 1.0, 1.0, 1.0, 1.0, 1.0, 1.0, 1.0, 1.0, 1.0, 1.0, 1.0, 1.0, 1.0, 1.0, 1.0, 1.0, 1.0, 1.0, 1.0, 1.0, 1.0, 1.0, 1.0, 1.0, 1.0, 1.0, 1.0, 1.0, 1.0, 1.0, 1.0, 1.0, 1.0, 1.0, 1.0, 1.0, 1.0, 1.0, 1.0, 1.0, 1.0, 1.0, 1.0, 1.0, 1.0, 1.0, 1.0, 1.0, 1.0, 1.0, 1.0, 1.0, 1.0, 1.0, 1.0, 1.0, 1.0, 1.0, 1.0, 1.0, 1.0, 1.0, 1.0, 1.0, 1.0, 1.0, 1.0, 1.0, 1.0, 1.0, 1.0, 1.0, 1.0, 1.0, 1.0, 1.0, 1.0, 1.0, 1.0, 1.0, 1.0, 1.0, 1.0, 1.0, 1.0, 1.0, 1.0, 1.0, 1.0, 1.0, 1.0, 1.0, 1.0, 1.0, 1.0, 1.0, 1.0, 1.0, 1.0, 1.0, 1.0, 1.0, 1.0, 1.0, 1.0, 1.0, 1.0, 1.0, 1.0, 1.0, 1.0, 1.0, 1.0, 1.0, 1.0, 1.0, 1.0, 1.0, 1.0, 1.0, 1.0, 1.0, 1.0, 1.0, 1.0, 1.0, 1.0, 1.0, 1.0, 1.0, 1.0, 1.0, 1.0, 1.0, 1.0, 1.0, 1.0, 1.0, 1.0, 1.0, 1.0, 1.0, 1.0, 1.0, 1.0, 1.0, 1.0, 1.0, 1.0, 1.0, 1.0, 1.0, 1.0, 1.0, 1.0, 1.0, 1.0, 1.0, 1.0, 1.0, 1.0, 1.0, 1.0, 1.0, 1.0, 1.0, 1.0, 1.0, 1.0, 1.0, 1.0, 1.0, 1.0, 1.0, 1.0, 1.0, 1.0, 1.0, 1.0, 1.0, 1.0, 1.0, 1.0, 1.0, 1.0, 1.0, 1.0, 1.0, 1.0, 1.0, 1.0, 1.0, 1.0, 1.0, 1.0, 1.0, 1.0, 1.0, 1.0, 1.0, 1.0, 1.0, 1.0, 1.0, 1.0, 1.0, 1.0, 1.0, 1.0, 1.0, 1.0, 1.0, 1.0, 1.0, 1.0, 1.0, 1.0, 1.0, 1.0, 1.0, 1.0, 1.0, 1.0, 1.0, 1.0, 1.0, 1.0, 1.0, 1.0, 1.0, 1.0, 1.0, 1.0, 1.0, 1.0, 1.0, 1.0, 1.0, 1.0, 1.0, 1.0, 1.0, 1.0, 1.0, 1.0, 1.0, 1.0, 1.0, 1.0, 1.0, 1.0, 1.0, 1.0, 1.0, 1.0, 1.0, 1.0, 1.0, 1.0, 1.0, 1.0, 1.0, 1.0, 1.0, 1.0, 1.0, 1.0, 1.0, 1.0, 1.0, 1.0, 1.0, 1.0, 1.0, 1.0, 1.0, 1.0, 1.0, 1.0, 1.0, 1.0, 1.0, 1.0, 1.0, 1.0, 1.0, 1.0, 1.0, 1.0, 1.0, 1.0, 1.0, 1.0, 1.0, 1.0, 1.0, 1.0, 1.0, 1.0, 1.0, 1.0, 1.0, 1.0, 1.0, 1.0, 1.0, 1.0, 1.0, 1.0, 1.0, 1.0, 1.0, 1.0, 1.0, 1.0, 1.0, 1.0, 1.0, 1.0, 1.0, 1.0, 1.0, 1.0, 1.0, 1.0, 1.0, 1.0, 1.0, 1.0, 1.0, 1.0, 1.0, 1.0, 1.0, 1.0, 1.0, 1.0, 1.0, 1.0, 1.0, 1.0, 1.0, 1.0, 1.0, 1.0, 1.0, 1.0, 1.0, 1.0, 1.0, 1.0, 1.0, 1.0, 1.0, 1.0, 1.0, 1.0, 1.0, 1.0, 1.0, 1.0, 1.0, 1.0, 1.0, 1.0, 1.0, 1.0, 1.0, 1.0, 1.0, 1.0, 1.0, 1.0, 1.0, 1.0, 1.0, 1.0, 1.0, 1.0, 1.0, 1.0, 1.0, 1.0, 1.0, 1.0, 1.0, 1.0, 1.0, 1.0, 1.0, 1.0, 1.0, 1.0, 1.0, 1.0, 1.0, 1.0, 1.0, 1.0, 1.0, 1.0, 1.0, 1.0, 1.0, 1.0, 1.0, 1.0, 1.0, 1.0, 1.0, 1.0, 1.0, 1.0, 1.0, 1.0, 1.0, 1.0, 1.0, 1.0, 1.0, 1.0, 1.0, 1.0, 1.0, 1.0, 1.0, 1.0, 1.0, 1.0, 1.0, 1.0, 1.0, 1.0, 1.0, 1.0, 1.0, 1.0, 1.0, 1.0, 1.0, 1.0, 1.0, 1.0, 1.0, 1.0, 1.0, 1.0, 1.0, 1.0, 1.0, 1.0, 1.0, 1.0, 1.0, 1.0, 1.0, 1.0, 1.0, 1.0, 1.0, 1.0, 1.0, 1.0, 1.0, 1.0, 1.0, 1.0, 1.0, 1.0, 1.0, 1.0, 1.0, 1.0, 1.0, 1.0, 1.0, 1.0, 1.0, 1.0, 1.0, 1.0, 1.0, 1.0, 1.0, 1.0, 1.0, 1.0, 1.0, 1.0, 1.0, 1.0, 1.0, 1.0, 1.0, 1.0, 1.0, 1.0, 1.0, 1.0, 1.0, 1.0, 1.0, 1.0, 1.0, 1.0, 1.0, 1.0, 1.0, 1.0, 1.0, 1.0, 1.0, 1.0, 1.0, 1.0, 1.0, 1.0, 1.0, 1.0, 1.0, 1.0, 1.0, 1.0, 1.0, 1.0, 1.0, 1.0, 1.0, 1.0, 1.0, 1.0, 1.0, 1.0, 1.0, 1.0, 1.0, 1.0, 1.0, 1.0, 1.0, 1.0, 1.0, 1.0, 1.0, 1.0, 1.0, 1.0, 1.0, 1.0, 1.0, 1.0, 1.0, 1.0, 1.0, 1.0, 1.0, 1.0, 1.0, 1.0, 1.0, 1.0, 1.0, 1.0, 1.0, 1.0, 1.0, 1.0, 1.0, 1.0, 1.0, 1.0, 1.0, 1.0, 1.0, 1.0, 1.0, 1.0, 1.0, 1.0, 1.0, 1.0, 1.0, 1.0, 1.0, 1.0, 1.0, 1.0, 1.0, 1.0, 1.0, 1.0, 1.0, 1.0, 1.0, 1.0, 1.0, 1.0, 1.0, 1.0, 1.0, 1.0, 1.0, 1.0, 1.0, 1.0, 1.0, 1.0, 1.0, 1.0, 1.0, 1.0, 1.0, 1.0, 1.0, 1.0, 1.0, 1.0, 1.0, 1.0, 1.0, 1.0, 1.0, 1.0, 1.0, 1.0, 1.0, 1.0, 1.0, 1.0, 1.0, 1.0, 1.0, 1.0, 1.0, 1.0, 1.0, 1.0, 1.0, 1.0, 1.0, 1.0, 1.0, 1.0, 1.0, 1.0, 1.0, 1.0, 1.0, 1.0, 1.0, 1.0, 1.0, 1.0, 1.0, 1.0, 1.0, 1.0, 1.0, 1.0, 1.0, 1.0, 1.0, 1.0, 1.0, 1.0, 1.0, 1.0, 1.0, 1.0, 1.0, 1.0, 1.0, 1.0, 1.0, 1.0, 1.0, 1.0, 1.0, 1.0, 1.0, 1.0, 1.0, 1.0, 1.0, 1.0, 1.0, 1.0, 1.0, 1.0, 1.0, 1.0, 1.0, 1.0, 1.0, 1.0, 1.0, 1.0, 1.0, 1.0, 1.0, 1.0, 1.0, 1.0, 1.0, 1.0, 1.0, 1.0, 1.0, 1.0, 1.0, 1.0, 1.0, 1.0, 1.0, 1.0, 1.0, 1.0, 1.0, 1.0, 1.0, 1.0, 1.0, 1.0, 1.0, 1.0, 1.0, 1.0, 1.0, 1.0, 1.0, 1.0, 1.0, 1.0, 1.0, 1.0, 1.0, 1.0, 1.0, 1.0, 1.0, 1.0, 1.0, 1.0, 1.0, 1.0, 1.0, 1.0, 1.0, 1.0, 1.0, 1.0, 1.0, 1.0, 1.0, 1.0, 1.0, 1.0, 1.0, 1.0, 1.0, 1.0, 1.0, 1.0, 1.0, 1.0, 1.0, 1.0, 1.0, 1.0, 1.0, 1.0, 1.0, 1.0, 1.0, 1.0, 1.0, 1.0, 1.0, 1.0, 1.0, 1.0, 1.0, 1.0, 1.0, 1.0, 1.0, 1.0, 1.0, 1.0, 1.0, 1.0, 1.0, 1.0, 1.0, 1.0, 1.0, 1.0, 1.0, 1.0, 1.0, 1.0, 1.0, 1.0, 1.0, 1.0, 1.0, 1.0, 1.0, 1.0, 1.0, 1.0, 1.0, 1.0, 1.0, 1.0, 1.0, 1.0, 1.0, 1.0, 1.0, 1.0, 1.0, 1.0, 1.0, 1.0, 1.0, 1.0, 1.0, 1.0, 1.0, 1.0, 1.0, 1.0, 1.0, 1.0, 1.0, 1.0, 1.0, 1.0, 1.0, 1.0, 1.0, 1.0, 1.0, 1.0, 1.0, 1.0, 1.0, 1.0, 1.0, 1.0, 1.0, 1.0, 1.0, 1.0, 1.0, 1.0, 1.0, 1.0, 1.0, 1.0, 1.0, 1.0, 1.0, 1.0, 1.0, 1.0, 1.0, 1.0, 1.0, 1.0, 1.0, 1.0, 1.0, 1.0, 1.0, 1.0, 1.0, 1.0, 1.0, 1.0, 1.0, 1.0, 1.0, 1.0, 1.0, 1.0, 1.0, 1.0, 1.0, 1.0, 1.0, 1.0, 1.0, 1.0, 1.0, 1.0, 1.0, 1.0, 1.0, 1.0, 1.0, 1.0, 1.0, 1.0, 1.0, 1.0, 1.0, 1.0, 1.0, 1.0, 1.0, 1.0, 1.0, 1.0, 1.0, 1.0, 1.0, 1.0, 1.0, 1.0, 1.0, 1.0, 1.0, 1.0, 1.0, 1.0, 1.0, 1.0, 1.0, 1.0, 1.0, 1.0, 1.0, 1.0, 1.0, 1.0, 1.0, 1.0, 1.0, 1.0, 1.0, 1.0, 1.0, 1.0, 1.0, 1.0, 1.0, 1.0, 1.0, 1.0, 1.0, 1.0, 1.0, 1.0, 1.0, 1.0, 1.0, 1.0, 1.0, 1.0, 1.0, 1.0, 1.0, 1.0, 1.0, 1.0, 1.0, 1.0, 1.0, 1.0, 1.0, 1.0, 1.0, 1.0, 1.0, 1.0, 1.0, 1.0, 1.0, 1.0, 1.0, 1.0, 1.0, 1.0, 1.0, 1.0, 1.0, 1.0, 1.0, 1.0, 1.0, 1.0, 1.0, 1.0, 1.0, 1.0, 1.0, 1.0, 1.0, 1.0, 1.0, 1.0, 1.0, 1.0, 1.0, 1.0, 1.0, 1.0, 1.0, 1.0, 1.0, 1.0, 1.0, 1.0, 1.0, 1.0, 1.0, 1.0, 1.0, 1.0, 1.0, 1.0, 1.0, 1.0, 1.0, 1.0, 1.0, 1.0, 1.0, 1.0, 1.0, 1.0, 1.0, 1.0, 1.0, 1.0, 1.0, 1.0, 1.0, 1.0, 1.0, 1.0, 1.0, 1.0, 1.0, 1.0, 1.0, 1.0, 1.0, 1.0, 1.0, 1.0, 1.0, 1.0, 1.0, 1.0, 1.0, 1.0, 1.0, 1.0, 1.0, 1.0, 1.0, 1.0, 1.0, 1.0, 1.0, 1.0, 1.0, 1.0, 1.0, 1.0, 1.0, 1.0, 1.0, 1.0, 1.0, 1.0, 1.0, 1.0, 1.0, 1.0, 1.0, 1.0, 1.0, 1.0, 1.0, 1.0, 1.0, 1.0, 1.0, 1.0, 1.0, 1.0, 1.0, 1.0, 1.0, 1.0, 1.0, 1.0, 1.0, 1.0, 1.0, 1.0, 1.0, 1.0, 1.0, 1.0, 1.0, 1.0, 1.0, 1.0, 1.0, 1.0, 1.0, 1.0, 1.0, 1.0, 1.0, 1.0, 1.0, 1.0, 1.0, 1.0, 1.0, 1.0, 1.0, 1.0, 1.0, 1.0, 1.0, 1.0, 1.0, 1.0, 1.0, 1.0, 1.0, 1.0, 1.0, 1.0, 1.0, 1.0, 1.0, 1.0, 1.0, 1.0, 1.0, 1.0, 1.0, 1.0, 1.0, 1.0, 1.0, 1.0, 1.0, 1.0, 1.0, 1.0, 1.0, 1.0, 1.0, 1.0, 1.0, 1.0, 1.0, 1.0, 1.0, 1.0, 1.0, 1.0, 1.0, 1.0, 1.0, 1.0, 1.0, 1.0, 1.0, 1.0, 1.0, 1.0, 1.0, 1.0, 1.0, 1.0, 1.0, 1.0, 1.0, 1.0, 1.0, 1.0, 1.0, 1.0, 1.0, 1.0, 1.0, 1.0, 1.0, 1.0, 1.0, 1.0, 1.0, 1.0, 1.0, 1.0, 1.0, 1.0, 1.0, 1.0, 1.0, 1.0, 1.0, 1.0, 1.0, 1.0, 1.0, 1.0, 1.0, 1.0, 1.0, 1.0, 1.0, 1.0, 1.0, 1.0, 1.0, 1.0, 1.0, 1.0, 1.0, 1.0, 1.0, 1.0, 1.0, 1.0, 1.0, 1.0, 1.0, 1.0, 1.0, 1.0, 1.0, 1.0, 1.0, 1.0, 1.0, 1.0, 1.0, 1.0, 1.0, 1.0, 1.0, 1.0, 1.0, 1.0, 1.0, 1.0, 1.0, 1.0, 1.0, 1.0, 1.0, 1.0, 1.0, 1.0, 1.0, 1.0, 1.0, 1.0, 1.0, 1.0, 1.0, 1.0, 1.0, 1.0, 1.0, 1.0, 1.0, 1.0, 1.0, 1.0, 1.0, 1.0, 1.0, 1.0, 1.0, 1.0, 1.0, 1.0, 1.0, 1.0, 1.0, 1.0, 1.0, 1.0, 1.0, 1.0, 1.0, 1.0, 1.0, 1.0, 1.0, 1.0, 1.0, 1.0, 1.0, 1.0, 1.0, 1.0, 1.0, 1.0, 1.0, 1.0, 1.0, 1.0, 1.0, 1.0, 1.0, 1.0, 1.0, 1.0, 1.0, 1.0, 1.0, 1.0, 1.0, 1.0, 1.0, 1.0, 1.0, 1.0, 1.0, 1.0, 1.0, 1.0, 1.0, 1.0, 1.0, 1.0, 1.0, 1.0, 1.0, 1.0, 1.0, 1.0, 1.0, 1.0, 1.0, 1.0, 1.0, 1.0, 1.0, 1.0, 1.0, 1.0, 1.0, 1.0, 1.0, 1.0, 1.0, 1.0, 1.0, 1.0, 1.0, 1.0, 1.0, 1.0, 1.0, 1.0, 1.0, 1.0, 1.0, 1.0, 1.0, 1.0, 1.0, 1.0, 1.0, 1.0, 1.0, 1.0, 1.0, 1.0, 1.0, 1.0, 1.0, 1.0, 1.0, 1.0, 1.0, 1.0, 1.0, 1.0, 1.0, 1.0, 1.0, 1.0, 1.0, 1.0, 1.0, 1.0, 1.0, 1.0, 1.0, 1.0, 1.0, 1.0, 1.0, 1.0, 1.0, 1.0, 1.0, 1.0, 1.0, 1.0, 1.0, 1.0, 1.0, 1.0, 1.0, 1.0, 1.0, 1.0, 1.0, 1.0, 1.0, 1.0, 1.0, 1.0, 1.0, 1.0, 1.0, 1.0, 1.0, 1.0, 1.0, 1.0, 1.0, 1.0, 1.0, 1.0, 1.0, 1.0, 1.0, 1.0, 1.0, 1.0, 1.0, 1.0, 1.0, 1.0, 1.0, 1.0, 1.0, 1.0, 1.0, 1.0, 1.0, 1.0, 1.0, 1.0, 1.0, 1.0, 1.0, 1.0, 1.0, 1.0, 1.0, 1.0, 1.0, 1.0, 1.0, 1.0, 1.0, 1.0, 1.0, 1.0, 1.0, 1.0, 1.0, 1.0, 1.0, 1.0, 1.0, 1.0, 1.0, 1.0, 1.0, 1.0, 1.0, 1.0, 1.0, 1.0, 1.0, 1.0, 1.0, 1.0, 1.0, 1.0, 1.0, 1.0, 1.0, 1.0, 1.0, 1.0, 1.0, 1.0, 1.0, 1.0])
me_cylinder.materials.append(mat_fountain)
me_cylinder.use_remesh_preserve_volume = False
me_cylinder.use_remesh_preserve_attributes = False
me_cylinder.use_mirror_vertex_groups = False
me_cylinder.use_paint_bone_selection = False
me_cylinder.use_paint_mask = True
me_cylinder.update()

# ---- objects
ob_plane = bpy.data.objects.new('Plane', me_plane)
ob_fontain = bpy.data.objects.new('fontain', me_cylinder)

# ---- transforms, parenting, visibility, modifiers, constraints
ob_plane.location = (0.0, 0.0, 0.0)
ob_plane.scale = (4.541, 4.541, 4.541)
ob_plane.hide_viewport = True
ob_plane.lineart.crease_threshold = 0.0
ob_fontain.location = (0.0, 0.0, 0.3)
ob_fontain.rotation_euler = (0.0, 0.0, 0.5236)
ob_fontain.lineart.crease_threshold = 0.0

# ---- collection membership
col_collection_1.objects.link(ob_plane)
col_collection_1.objects.link(ob_fontain)

# ---- scene / render settings (as saved in the file)
scene.frame_start = 1; scene.frame_end = 250; scene.frame_set(1)
scene.render.engine = 'BLENDER_EEVEE_NEXT'
scene.render.resolution_percentage = 50
scene.render.dither_intensity = 0.0
scene.cycles.use_denoising = False
scene.cycles.samples = 512
scene.cycles.sampling_pattern = 'TABULATED_SOBOL'
scene.cycles.light_sampling_threshold = 0.0
scene.cycles.use_adaptive_sampling = False
scene.cycles.use_light_tree = False
scene.cycles.blur_glossy = 0.0
scene.cycles.sample_clamp_indirect = 0.0
scene.cycles.bake_type = 'AO'
scene.view_settings.view_transform = 'Standard'
bpy.context.view_layer.update()

# ---- added for rendering (the .blend has no active camera and no usable light): camera, sun
cam_auto = bpy.data.cameras.new('AutoCamera')
cam_auto.lens = 50.0
cam_auto.sensor_width = 36.0
cam_auto.clip_end = 1000.0
ob_auto_camera = bpy.data.objects.new('AutoCamera', cam_auto)
scene.collection.objects.link(ob_auto_camera)
ob_auto_camera.location = (10.0359, -12.0431, 8.72872)
ob_auto_camera.rotation_euler = (1.09748, -7.21219e-08, 0.694738)
scene.camera = ob_auto_camera
light_auto_sun = bpy.data.lights.new('AutoSun', 'SUN')
light_auto_sun.energy = 3.0
light_auto_sun.angle = 0.0523599
ob_auto_sun = bpy.data.objects.new('AutoSun', light_auto_sun)
scene.collection.objects.link(ob_auto_sun)
ob_auto_sun.rotation_euler = (0.872665, 0.174533, 0.523599)
bpy.context.view_layer.update()
